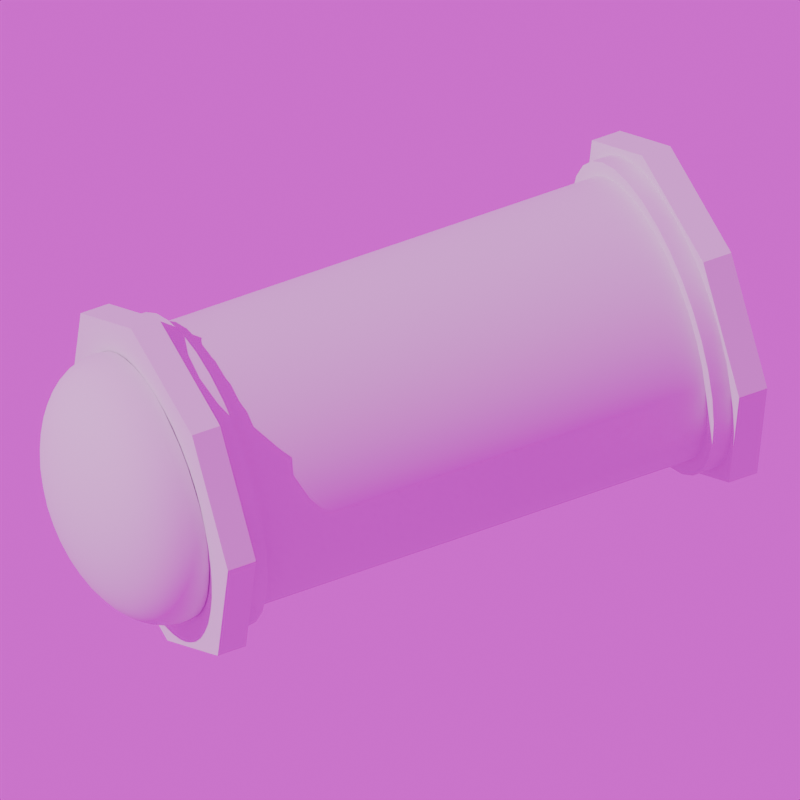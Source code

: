 # Source: presto-fuel.blend  (saved by Blender 4.4.32; exported with 4.5.12 LTS)
import bpy
from mathutils import Matrix  # noqa: F401  (used for matrix-valued properties, if any)

bpy.ops.wm.read_factory_settings(use_empty=True)
scene = bpy.context.scene
scene.name = 'Scene'

# ---- collections
col_collection = bpy.data.collections.new('Collection'); scene.collection.children.link(col_collection)
col_the_object = bpy.data.collections.new('The Object'); col_collection.children.link(col_the_object)

# ---- images (referenced by path relative to the original .blend; pixels are not part of the script)
import os
ASSET_DIR = os.environ.get("B2B_ASSET_DIR", "")  # directory of the original .blend (textures are referenced by path, not embedded)
HERE = os.path.dirname(os.path.abspath(__file__))  # packed textures are extracted next to this script under _unpacked/

def load_image(name, relpath, width, height, colorspace="sRGB"):
    """Load a texture the original file referenced (path relative to the .blend, or extracted next to this script)."""
    p = next((c for c in (os.path.join(HERE, relpath), os.path.join(ASSET_DIR, relpath)) if relpath and os.path.exists(c)), "")
    if p:
        img = bpy.data.images.load(p, check_existing=True)
        img.name = name
    else:  # same state as the original file: an image datablock whose file is absent (Cycles renders it pink)
        img = bpy.data.images.new(name, width, height)
        img.source = "FILE"
        img.filepath = "//" + (relpath or name)
    img.colorspace_settings.name = colorspace
    return img
img_rogland_clear_night_4k_exr = load_image('rogland_clear_night_4k.exr', 'rogland_clear_night_4k.exr', 1024, 1024, 'Linear Rec.709')

# ---- node groups
ng_smooth_by_angle = bpy.data.node_groups.new('Smooth by Angle', 'GeometryNodeTree')
_s = ng_smooth_by_angle.interface.new_socket(name='Mesh', in_out='OUTPUT', socket_type='NodeSocketGeometry')
_s = ng_smooth_by_angle.interface.new_socket(name='Mesh', in_out='INPUT', socket_type='NodeSocketGeometry')
_s = ng_smooth_by_angle.interface.new_socket(name='Angle', in_out='INPUT', socket_type='NodeSocketFloat')
_s.subtype = 'ANGLE'
_s.default_value = 0.5236
_s.min_value = 0.0
_s.max_value = 3.142
_s.description = 'Maximum face angle for smooth edges'
_s = ng_smooth_by_angle.interface.new_socket(name='Ignore Sharpness', in_out='INPUT', socket_type='NodeSocketBool')
_s.force_non_field = True
ng_smooth_by_angle.description = 'Set the sharpness of mesh edges based on the angle between the neighboring faces'
ng_smooth_by_angle.is_modifier = True
_N = ng_smooth_by_angle.nodes; _L = ng_smooth_by_angle.links
n0 = _N.new('GeometryNodeSetShadeSmooth'); n0.name = 'Set Shade Smooth'; n0.location = (120, -80)
n0.domain = 'EDGE'
n1 = _N.new('GeometryNodeSetShadeSmooth'); n1.name = 'Set Shade Smooth.001'; n1.location = (300, -80)
n2 = _N.new('NodeGroupOutput'); n2.name = 'Group Output'; n2.location = (480, -80)
n3 = _N.new('GeometryNodeInputMeshEdgeAngle'); n3.name = 'Edge Angle'; n3.location = (-440, -240)
n4 = _N.new('NodeGroupInput'); n4.name = 'Group Input'; n4.location = (-80, -80)
n5 = _N.new('GeometryNodeInputEdgeSmooth'); n5.name = 'Is Edge Smooth'; n5.location = (-260, -120)
n6 = _N.new('GeometryNodeInputShadeSmooth'); n6.name = 'Is Shade Smooth'; n6.location = (-440, -397)
n7 = _N.new('FunctionNodeCompare'); n7.name = 'Compare'; n7.location = (-260, -260)
n7.operation = 'LESS_EQUAL'
n7.inputs[6].default_value = (0.0, 0.0, 0.0, 0.0)
n7.inputs[7].default_value = (0.0, 0.0, 0.0, 0.0)
n8 = _N.new('FunctionNodeBooleanMath'); n8.name = 'Boolean Math.001'; n8.location = (-80, -260)
n9 = _N.new('NodeGroupInput'); n9.name = 'Group Input.001'; n9.location = (-440, -329)
n10 = _N.new('NodeGroupInput'); n10.name = 'Group Input.002'; n10.location = (-259, -189)
n11 = _N.new('FunctionNodeBooleanMath'); n11.name = 'Boolean Math'; n11.location = (-80, -149)
n11.operation = 'OR'
n12 = _N.new('FunctionNodeBooleanMath'); n12.name = 'Boolean Math.002'; n12.location = (-260, -380)
n12.operation = 'OR'
n13 = _N.new('NodeGroupInput'); n13.name = 'Group Input.003'; n13.location = (-440, -460)
_L.new(n3.outputs[0], n7.inputs[0])
_L.new(n1.outputs[0], n2.inputs[0])
_L.new(n9.outputs[1], n7.inputs[1])
_L.new(n7.outputs[0], n8.inputs[0])
_L.new(n4.outputs[0], n0.inputs[0])
_L.new(n0.outputs[0], n1.inputs[0])
_L.new(n8.outputs[0], n0.inputs[2])
_L.new(n10.outputs[2], n11.inputs[1])
_L.new(n5.outputs[0], n11.inputs[0])
_L.new(n11.outputs[0], n0.inputs[1])
_L.new(n13.outputs[2], n12.inputs[1])
_L.new(n6.outputs[0], n12.inputs[0])
_L.new(n12.outputs[0], n8.inputs[1])
n2.is_active_output = True

# ---- world
world_world = bpy.data.worlds.new('World'); scene.world = world_world
world_world.use_nodes = True; world_world.node_tree.nodes.clear()
_N = world_world.node_tree.nodes; _L = world_world.node_tree.links
n0 = _N.new('ShaderNodeOutputWorld'); n0.name = 'World Output'; n0.location = (300, 300)
n1 = _N.new('ShaderNodeBackground'); n1.name = 'Background'; n1.location = (10, 300)
n2 = _N.new('ShaderNodeTexImage'); n2.name = 'Image Texture'; n2.location = (-280, 280)
n2.image = img_rogland_clear_night_4k_exr
_L.new(n1.outputs[0], n0.inputs[0])
_L.new(n2.outputs[0], n1.inputs[0])
n0.is_active_output = True
world_world.color = (0.05088, 0.05088, 0.05088)
world_world.sun_shadow_jitter_overblur = 0.0

# ---- cameras
cam_camera = bpy.data.cameras.new('Camera')
cam_camera.type = 'ORTHO'
cam_camera.clip_end = 100.0
cam_camera.ortho_scale = 3.014

# ---- lights
light_light = bpy.data.lights.new('Light', 'SUN')
light_light.angle = 0.0
light_light.energy = 2.0
light_light.shadow_soft_size = 0.1
light_light.shadow_cascade_max_distance = 1000.0

# ---- meshes
me_cylinder = bpy.data.meshes.new('Cylinder')
me_cylinder.from_pydata([(5.38e-08, 0.2874, -1.0), (-4.851e-08, 0.2874, 0.8624), (0.05607, 0.2819, -1.0), (0.05607, 0.2819, 0.8624), (0.11, 0.2655, -1.0), (0.11, 0.2655, 0.8624), (0.1597, 0.239, -1.0), (0.1597, 0.239, 0.8624), (0.2032, 0.2032, -1.0), (0.2032, 0.2032, 0.8624), (0.239, 0.1597, -1.0), (0.239, 0.1597, 0.8624), (0.2655, 0.11, -1.0), (0.2655, 0.11, 0.8624), (0.2819, 0.05607, -1.0), (0.2819, 0.05607, 0.8624), (0.2874, -8.495e-08, -1.0), (0.2874, -8.495e-08, 0.8624), (0.2819, -0.05607, -1.0), (0.2819, -0.05607, 0.8624), (0.2655, -0.11, -1.0), (0.2655, -0.11, 0.8624), (0.239, -0.1597, -1.0), (0.239, -0.1597, 0.8624), (0.2032, -0.2032, -1.0), (0.2032, -0.2032, 0.8624), (0.1597, -0.239, -1.0), (0.1597, -0.239, 0.8624), (0.11, -0.2655, -1.0), (0.11, -0.2655, 0.8624), (0.05607, -0.2819, -1.0), (0.05607, -0.2819, 0.8624), (5.38e-08, -0.2874, -1.0), (-4.851e-08, -0.2874, 0.8624), (-0.05607, -0.2819, -1.0), (-0.05607, -0.2819, 0.8624), (-0.11, -0.2655, -1.0), (-0.11, -0.2655, 0.8624), (-0.1597, -0.239, -1.0), (-0.1597, -0.239, 0.8624), (-0.2032, -0.2032, -1.0), (-0.2032, -0.2032, 0.8624), (-0.239, -0.1597, -1.0), (-0.239, -0.1597, 0.8624), (-0.2655, -0.11, -1.0), (-0.2655, -0.11, 0.8624), (-0.2819, -0.05607, -1.0), (-0.2819, -0.05607, 0.8624), (-0.2874, -8.495e-08, -1.0), (-0.2874, -8.495e-08, 0.8624), (-0.2819, 0.05607, -1.0), (-0.2819, 0.05607, 0.8624), (-0.2655, 0.11, -1.0), (-0.2655, 0.11, 0.8624), (-0.239, 0.1597, -1.0), (-0.239, 0.1597, 0.8624), (-0.2032, 0.2032, -1.0), (-0.2032, 0.2032, 0.8624), (-0.1597, 0.239, -1.0), (-0.1597, 0.239, 0.8624), (-0.11, 0.2655, -1.0), (-0.11, 0.2655, 0.8624), (-0.05607, 0.2819, -1.0), (-0.05607, 0.2819, 0.8624), (5.679e-08, 0.2874, -1.078), (0.05607, 0.2819, -1.078), (0.05607, 0.2819, 0.9404), (-5.151e-08, 0.2874, 0.9404), (0.11, 0.2655, -1.078), (0.11, 0.2655, 0.9404), (0.1597, 0.239, -1.078), (0.1597, 0.239, 0.9404), (0.2032, 0.2032, -1.078), (0.2032, 0.2032, 0.9404), (0.239, 0.1597, -1.078), (0.239, 0.1597, 0.9404), (0.2655, 0.11, -1.078), (0.2655, 0.11, 0.9404), (0.2819, 0.05607, -1.078), (0.2819, 0.05607, 0.9404), (0.2874, -8.495e-08, -1.078), (0.2874, -8.495e-08, 0.9404), (0.2819, -0.05607, -1.078), (0.2819, -0.05607, 0.9404), (0.2655, -0.11, -1.078), (0.2655, -0.11, 0.9404), (0.239, -0.1597, -1.078), (0.239, -0.1597, 0.9404), (0.2032, -0.2032, -1.078), (0.2032, -0.2032, 0.9404), (0.1597, -0.239, -1.078), (0.1597, -0.239, 0.9404), (0.11, -0.2655, -1.078), (0.11, -0.2655, 0.9404), (0.05607, -0.2819, -1.078), (0.05607, -0.2819, 0.9404), (5.679e-08, -0.2874, -1.078), (-5.151e-08, -0.2874, 0.9404), (-0.05607, -0.2819, -1.078), (-0.05607, -0.2819, 0.9404), (-0.11, -0.2655, -1.078), (-0.11, -0.2655, 0.9404), (-0.1597, -0.239, -1.078), (-0.1597, -0.239, 0.9404), (-0.2032, -0.2032, -1.078), (-0.2032, -0.2032, 0.9404), (-0.239, -0.1597, -1.078), (-0.239, -0.1597, 0.9404), (-0.2655, -0.11, -1.078), (-0.2655, -0.11, 0.9404), (-0.2819, -0.05607, -1.078), (-0.2819, -0.05607, 0.9404), (-0.2874, -8.495e-08, -1.078), (-0.2874, -8.495e-08, 0.9404), (-0.2819, 0.05607, -1.078), (-0.2819, 0.05607, 0.9404), (-0.2655, 0.11, -1.078), (-0.2655, 0.11, 0.9404), (-0.239, 0.1597, -1.078), (-0.239, 0.1597, 0.9404), (-0.2032, 0.2032, -1.078), (-0.2032, 0.2032, 0.9404), (-0.1597, 0.239, -1.078), (-0.1597, 0.239, 0.9404), (-0.11, 0.2655, -1.078), (-0.11, 0.2655, 0.9404), (-0.05607, 0.2819, -1.078), (-0.05607, 0.2819, 0.9404), (5.609e-08, 0.3174, -1.0), (0.06192, 0.3113, -1.0), (0.06192, 0.3113, 0.8624), (-4.943e-08, 0.3174, 0.8624), (0.1215, 0.2933, -1.0), (0.1215, 0.2933, 0.8624), (0.1763, 0.2639, -1.0), (0.1763, 0.2639, 0.8624), (0.2244, 0.2244, -1.0), (0.2244, 0.2244, 0.8624), (0.2639, 0.1763, -1.0), (0.2639, 0.1763, 0.8624), (0.2933, 0.1215, -1.0), (0.2933, 0.1215, 0.8624), (0.3113, 0.06192, -1.0), (0.3113, 0.06192, 0.8624), (0.3174, -8.277e-08, -1.0), (0.3174, -8.277e-08, 0.8624), (0.3113, -0.06192, -1.0), (0.3113, -0.06192, 0.8624), (0.2933, -0.1215, -1.0), (0.2933, -0.1215, 0.8624), (0.2639, -0.1763, -1.0), (0.2639, -0.1763, 0.8624), (0.2244, -0.2244, -1.0), (0.2244, -0.2244, 0.8624), (0.1763, -0.2639, -1.0), (0.1763, -0.2639, 0.8624), (0.1215, -0.2933, -1.0), (0.1215, -0.2933, 0.8624), (0.06192, -0.3113, -1.0), (0.06192, -0.3113, 0.8624), (5.609e-08, -0.3174, -1.0), (-4.943e-08, -0.3174, 0.8624), (-0.06192, -0.3113, -1.0), (-0.06192, -0.3113, 0.8624), (-0.1215, -0.2933, -1.0), (-0.1215, -0.2933, 0.8624), (-0.1763, -0.2639, -1.0), (-0.1763, -0.2639, 0.8624), (-0.2244, -0.2244, -1.0), (-0.2244, -0.2244, 0.8624), (-0.2639, -0.1763, -1.0), (-0.2639, -0.1763, 0.8624), (-0.2933, -0.1215, -1.0), (-0.2933, -0.1215, 0.8624), (-0.3113, -0.06192, -1.0), (-0.3113, -0.06192, 0.8624), (-0.3174, -8.277e-08, -1.0), (-0.3174, -8.277e-08, 0.8624), (-0.3113, 0.06192, -1.0), (-0.3113, 0.06192, 0.8624), (-0.2933, 0.1215, -1.0), (-0.2933, 0.1215, 0.8624), (-0.2639, 0.1763, -1.0), (-0.2639, 0.1763, 0.8624), (-0.2244, 0.2244, -1.0), (-0.2244, 0.2244, 0.8624), (-0.1763, 0.2639, -1.0), (-0.1763, 0.2639, 0.8624), (-0.1215, 0.2933, -1.0), (-0.1215, 0.2933, 0.8624), (-0.06192, 0.3113, -1.0), (-0.06192, 0.3113, 0.8624), (5.908e-08, 0.3174, -1.078), (0.06192, 0.3113, -1.078), (0.06192, 0.3113, 0.9404), (-5.242e-08, 0.3174, 0.9404), (0.1215, 0.2933, -1.078), (0.1215, 0.2933, 0.9404), (0.1763, 0.2639, -1.078), (0.1763, 0.2639, 0.9404), (0.2244, 0.2244, -1.078), (0.2244, 0.2244, 0.9404), (0.2639, 0.1763, -1.078), (0.2639, 0.1763, 0.9404), (0.2933, 0.1215, -1.078), (0.2933, 0.1215, 0.9404), (0.3113, 0.06192, -1.078), (0.3113, 0.06192, 0.9404), (0.3174, -8.277e-08, -1.078), (0.3174, -8.277e-08, 0.9404), (0.3113, -0.06192, -1.078), (0.3113, -0.06192, 0.9404), (0.2933, -0.1215, -1.078), (0.2933, -0.1215, 0.9404), (0.2639, -0.1763, -1.078), (0.2639, -0.1763, 0.9404), (0.2244, -0.2244, -1.078), (0.2244, -0.2244, 0.9404), (0.1763, -0.2639, -1.078), (0.1763, -0.2639, 0.9404), (0.1215, -0.2933, -1.078), (0.1215, -0.2933, 0.9404), (0.06192, -0.3113, -1.078), (0.06192, -0.3113, 0.9404), (5.908e-08, -0.3174, -1.078), (-5.242e-08, -0.3174, 0.9404), (-0.06192, -0.3113, -1.078), (-0.06192, -0.3113, 0.9404), (-0.1215, -0.2933, -1.078), (-0.1215, -0.2933, 0.9404), (-0.1763, -0.2639, -1.078), (-0.1763, -0.2639, 0.9404), (-0.2244, -0.2244, -1.078), (-0.2244, -0.2244, 0.9404), (-0.2639, -0.1763, -1.078), (-0.2639, -0.1763, 0.9404), (-0.2933, -0.1215, -1.078), (-0.2933, -0.1215, 0.9404), (-0.3113, -0.06192, -1.078), (-0.3113, -0.06192, 0.9404), (-0.3174, -8.277e-08, -1.078), (-0.3174, -8.277e-08, 0.9404), (-0.3113, 0.06192, -1.078), (-0.3113, 0.06192, 0.9404), (-0.2933, 0.1215, -1.078), (-0.2933, 0.1215, 0.9404), (-0.2639, 0.1763, -1.078), (-0.2639, 0.1763, 0.9404), (-0.2244, 0.2244, -1.078), (-0.2244, 0.2244, 0.9404), (-0.1763, 0.2639, -1.078), (-0.1763, 0.2639, 0.9404), (-0.1215, 0.2933, -1.078), (-0.1215, 0.2933, 0.9404), (-0.06192, 0.3113, -1.078), (-0.06192, 0.3113, 0.9404)], [], [(0, 1, 3, 2), (2, 3, 5, 4), (4, 5, 7, 6), (6, 7, 9, 8), (8, 9, 11, 10), (10, 11, 13, 12), (12, 13, 15, 14), (14, 15, 17, 16), (16, 17, 19, 18), (18, 19, 21, 20), (20, 21, 23, 22), (22, 23, 25, 24), (24, 25, 27, 26), (26, 27, 29, 28), (28, 29, 31, 30), (30, 31, 33, 32), (32, 33, 35, 34), (34, 35, 37, 36), (36, 37, 39, 38), (38, 39, 41, 40), (40, 41, 43, 42), (42, 43, 45, 44), (44, 45, 47, 46), (46, 47, 49, 48), (48, 49, 51, 50), (50, 51, 53, 52), (52, 53, 55, 54), (54, 55, 57, 56), (56, 57, 59, 58), (58, 59, 61, 60), (55, 53, 181, 183), (60, 61, 63, 62), (62, 63, 1, 0), (99, 101, 229, 227), (66, 67, 127, 125, 123, 121, 119, 117, 115, 113, 111, 109, 107, 105, 103, 101, 99, 97, 95, 93, 91, 89, 87, 85, 83, 81, 79, 77, 75, 73, 71, 69), (64, 65, 68, 70, 72, 74, 76, 78, 80, 82, 84, 86, 88, 90, 92, 94, 96, 98, 100, 102, 104, 106, 108, 110, 112, 114, 116, 118, 120, 122, 124, 126), (18, 20, 148, 146), (52, 54, 182, 180), (100, 98, 226, 228), (97, 99, 227, 225), (19, 17, 145, 147), (53, 51, 179, 181), (98, 96, 224, 226), (16, 18, 146, 144), (50, 52, 180, 178), (95, 97, 225, 223), (96, 94, 222, 224), (17, 15, 143, 145), (51, 49, 177, 179), (93, 95, 223, 221), (14, 16, 144, 142), (48, 50, 178, 176), (94, 92, 220, 222), (91, 93, 221, 219), (15, 13, 141, 143), (49, 47, 175, 177), (92, 90, 218, 220), (12, 14, 142, 140), (46, 48, 176, 174), (89, 91, 219, 217), (90, 88, 216, 218), (13, 11, 139, 141), (47, 45, 173, 175), (87, 89, 217, 215), (10, 12, 140, 138), (44, 46, 174, 172), (88, 86, 214, 216), (85, 87, 215, 213), (11, 9, 137, 139), (45, 43, 171, 173), (86, 84, 212, 214), (8, 10, 138, 136), (42, 44, 172, 170), (83, 85, 213, 211), (84, 82, 210, 212), (9, 7, 135, 137), (43, 41, 169, 171), (81, 83, 211, 209), (6, 8, 136, 134), (40, 42, 170, 168), (82, 80, 208, 210), (79, 81, 209, 207), (7, 5, 133, 135), (41, 39, 167, 169), (80, 78, 206, 208), (4, 6, 134, 132), (38, 40, 168, 166), (77, 79, 207, 205), (78, 76, 204, 206), (5, 3, 130, 133), (127, 67, 195, 255), (39, 37, 165, 167), (75, 77, 205, 203), (2, 4, 132, 129), (64, 126, 254, 192), (36, 38, 166, 164), (76, 74, 202, 204), (125, 127, 255, 253), (131, 191, 255, 195), (138, 140, 204, 202), (156, 158, 222, 220), (141, 139, 203, 205), (174, 176, 240, 238), (159, 157, 221, 223), (177, 175, 239, 241), (140, 142, 206, 204), (158, 160, 224, 222), (143, 141, 205, 207), (176, 178, 242, 240), (161, 159, 223, 225), (179, 177, 241, 243), (142, 144, 208, 206), (160, 162, 226, 224), (145, 143, 207, 209), (178, 180, 244, 242), (163, 161, 225, 227), (181, 179, 243, 245), (144, 146, 210, 208), (162, 164, 228, 226), (147, 145, 209, 211), (128, 129, 193, 192), (180, 182, 246, 244), (165, 163, 227, 229), (130, 131, 195, 194), (183, 181, 245, 247), (146, 148, 212, 210), (164, 166, 230, 228), (149, 147, 211, 213), (182, 184, 248, 246), (167, 165, 229, 231), (129, 132, 196, 193), (185, 183, 247, 249), (148, 150, 214, 212), (133, 130, 194, 197), (166, 168, 232, 230), (151, 149, 213, 215), (184, 186, 250, 248), (169, 167, 231, 233), (132, 134, 198, 196), (187, 185, 249, 251), (150, 152, 216, 214), (135, 133, 197, 199), (168, 170, 234, 232), (153, 151, 215, 217), (186, 188, 252, 250), (171, 169, 233, 235), (134, 136, 200, 198), (189, 187, 251, 253), (152, 154, 218, 216), (137, 135, 199, 201), (170, 172, 236, 234), (155, 153, 217, 219), (188, 190, 254, 252), (173, 171, 235, 237), (136, 138, 202, 200), (191, 189, 253, 255), (154, 156, 220, 218), (139, 137, 201, 203), (172, 174, 238, 236), (157, 155, 219, 221), (190, 128, 192, 254), (175, 173, 237, 239), (21, 19, 147, 149), (102, 100, 228, 230), (101, 103, 231, 229), (54, 56, 184, 182), (20, 22, 150, 148), (104, 102, 230, 232), (57, 55, 183, 185), (23, 21, 149, 151), (103, 105, 233, 231), (106, 104, 232, 234), (56, 58, 186, 184), (22, 24, 152, 150), (105, 107, 235, 233), (59, 57, 185, 187), (25, 23, 151, 153), (108, 106, 234, 236), (107, 109, 237, 235), (58, 60, 188, 186), (24, 26, 154, 152), (110, 108, 236, 238), (61, 59, 187, 189), (27, 25, 153, 155), (109, 111, 239, 237), (112, 110, 238, 240), (60, 62, 190, 188), (26, 28, 156, 154), (111, 113, 241, 239), (63, 61, 189, 191), (29, 27, 155, 157), (114, 112, 240, 242), (113, 115, 243, 241), (62, 0, 128, 190), (28, 30, 158, 156), (116, 114, 242, 244), (1, 63, 191, 131), (31, 29, 157, 159), (115, 117, 245, 243), (65, 64, 192, 193), (118, 116, 244, 246), (67, 66, 194, 195), (30, 32, 160, 158), (117, 119, 247, 245), (68, 65, 193, 196), (33, 31, 159, 161), (120, 118, 246, 248), (66, 69, 197, 194), (119, 121, 249, 247), (70, 68, 196, 198), (32, 34, 162, 160), (122, 120, 248, 250), (69, 71, 199, 197), (35, 33, 161, 163), (121, 123, 251, 249), (72, 70, 198, 200), (124, 122, 250, 252), (0, 2, 129, 128), (71, 73, 201, 199), (34, 36, 164, 162), (123, 125, 253, 251), (3, 1, 131, 130), (74, 72, 200, 202), (37, 35, 163, 165), (126, 124, 252, 254), (73, 75, 203, 201)])
me_cylinder.polygons.foreach_set('use_smooth', [True] * 226)
_uv = me_cylinder.uv_layers.new(name='UVMap')
_uv.uv.foreach_set('vector', [1.0, 0.5, 1.0, 1.0, 0.9688, 1.0, 0.9688, 0.5, 0.9688, 0.5, 0.9688, 1.0, 0.9375, 1.0, 0.9375, 0.5, 0.9375, 0.5, 0.9375, 1.0, 0.9062, 1.0, 0.9062, 0.5, 0.9062, 0.5, 0.9062, 1.0, 0.875, 1.0, 0.875, 0.5, 0.875, 0.5, 0.875, 1.0, 0.8438, 1.0, 0.8438, 0.5, 0.8438, 0.5, 0.8438, 1.0, 0.8125, 1.0, 0.8125, 0.5, 0.8125, 0.5, 0.8125, 1.0, 0.7812, 1.0, 0.7812, 0.5, 0.7812, 0.5, 0.7812, 1.0, 0.75, 1.0, 0.75, 0.5, 0.75, 0.5, 0.75, 1.0, 0.7188, 1.0, 0.7188, 0.5, 0.7188, 0.5, 0.7188, 1.0, 0.6875, 1.0, 0.6875, 0.5, 0.6875, 0.5, 0.6875, 1.0, 0.6562, 1.0, 0.6562, 0.5, 0.6562, 0.5, 0.6562, 1.0, 0.625, 1.0, 0.625, 0.5, 0.625, 0.5, 0.625, 1.0, 0.5938, 1.0, 0.5938, 0.5, 0.5938, 0.5, 0.5938, 1.0, 0.5625, 1.0, 0.5625, 0.5, 0.5625, 0.5, 0.5625, 1.0, 0.5312, 1.0, 0.5312, 0.5, 0.5312, 0.5, 0.5312, 1.0, 0.5, 1.0, 0.5, 0.5, 0.5, 0.5, 0.5, 1.0, 0.4688, 1.0, 0.4688, 0.5, 0.4688, 0.5, 0.4688, 1.0, 0.4375, 1.0, 0.4375, 0.5, 0.4375, 0.5, 0.4375, 1.0, 0.4062, 1.0, 0.4062, 0.5, 0.4062, 0.5, 0.4062, 1.0, 0.375, 1.0, 0.375, 0.5, 0.375, 0.5, 0.375, 1.0, 0.3438, 1.0, 0.3438, 0.5, 0.3438, 0.5, 0.3438, 1.0, 0.3125, 1.0, 0.3125, 0.5, 0.3125, 0.5, 0.3125, 1.0, 0.2812, 1.0, 0.2812, 0.5, 0.2812, 0.5, 0.2812, 1.0, 0.25, 1.0, 0.25, 0.5, 0.25, 0.5, 0.25, 1.0, 0.2188, 1.0, 0.2188, 0.5, 0.2188, 0.5, 0.2188, 1.0, 0.1875, 1.0, 0.1875, 0.5, 0.1875, 0.5, 0.1875, 1.0, 0.1562, 1.0, 0.1562, 0.5, 0.1562, 0.5, 0.1562, 1.0, 0.125, 1.0, 0.125, 0.5, 0.125, 0.5, 0.125, 1.0, 0.09375, 1.0, 0.09375, 0.5, 0.09375, 0.5, 0.09375, 1.0, 0.0625, 1.0, 0.0625, 0.5, 0.1562, 1.0, 0.1875, 1.0, 0.1875, 1.0, 0.1562, 1.0, 0.0625, 0.5, 0.0625, 1.0, 0.03125, 1.0, 0.03125, 0.5, 0.03125, 0.5, 0.03125, 1.0, 0.0, 1.0, 0.0, 0.5, 0.2032, 0.01461, 0.1582, 0.02827, 0.1582, 0.02827, 0.2032, 0.01461, 0.2968, 0.4854, 0.25, 0.49, 0.2032, 0.4854, 0.1582, 0.4717, 0.1167, 0.4496, 0.08029, 0.4197, 0.05045, 0.3833, 0.02827, 0.3418, 0.01461, 0.2968, 0.01, 0.25, 0.01461, 0.2032, 0.02827, 0.1582, 0.05045, 0.1167, 0.08029, 0.08029, 0.1167, 0.05045, 0.1582, 0.02827, 0.2032, 0.01461, 0.25, 0.01, 0.2968, 0.01461, 0.3418, 0.02827, 0.3833, 0.05045, 0.4197, 0.08029, 0.4496, 0.1167, 0.4717, 0.1582, 0.4854, 0.2032, 0.49, 0.25, 0.4854, 0.2968, 0.4717, 0.3418, 0.4496, 0.3833, 0.4197, 0.4197, 0.3833, 0.4496, 0.3418, 0.4717, 0.75, 0.49, 0.7968, 0.4854, 0.8418, 0.4717, 0.8833, 0.4496, 0.9197, 0.4197, 0.9496, 0.3833, 0.9717, 0.3418, 0.9854, 0.2968, 0.99, 0.25, 0.9854, 0.2032, 0.9717, 0.1582, 0.9496, 0.1167, 0.9197, 0.08029, 0.8833, 0.05045, 0.8418, 0.02827, 0.7968, 0.01461, 0.75, 0.01, 0.7032, 0.01461, 0.6582, 0.02827, 0.6167, 0.05045, 0.5803, 0.08029, 0.5504, 0.1167, 0.5283, 0.1582, 0.5146, 0.2032, 0.51, 0.25, 0.5146, 0.2968, 0.5283, 0.3418, 0.5504, 0.3833, 0.5803, 0.4197, 0.6167, 0.4496, 0.6582, 0.4717, 0.7032, 0.4854, 0.7188, 0.5, 0.6875, 0.5, 0.6875, 0.5, 0.7188, 0.5, 0.1875, 0.5, 0.1562, 0.5, 0.1562, 0.5, 0.1875, 0.5, 0.6582, 0.02827, 0.7032, 0.01461, 0.7032, 0.01461, 0.6582, 0.02827, 0.25, 0.01, 0.2032, 0.01461, 0.2032, 0.01461, 0.25, 0.01, 0.7188, 1.0, 0.75, 1.0, 0.75, 1.0, 0.7188, 1.0, 0.1875, 1.0, 0.2188, 1.0, 0.2188, 1.0, 0.1875, 1.0, 0.7032, 0.01461, 0.75, 0.01, 0.75, 0.01, 0.7032, 0.01461, 0.75, 0.5, 0.7188, 0.5, 0.7188, 0.5, 0.75, 0.5, 0.2188, 0.5, 0.1875, 0.5, 0.1875, 0.5, 0.2188, 0.5, 0.2968, 0.01461, 0.25, 0.01, 0.25, 0.01, 0.2968, 0.01461, 0.75, 0.01, 0.7968, 0.01461, 0.7968, 0.01461, 0.75, 0.01, 0.75, 1.0, 0.7812, 1.0, 0.7812, 1.0, 0.75, 1.0, 0.2188, 1.0, 0.25, 1.0, 0.25, 1.0, 0.2188, 1.0, 0.3418, 0.02827, 0.2968, 0.01461, 0.2968, 0.01461, 0.3418, 0.02827, 0.7812, 0.5, 0.75, 0.5, 0.75, 0.5, 0.7812, 0.5, 0.25, 0.5, 0.2188, 0.5, 0.2188, 0.5, 0.25, 0.5, 0.7968, 0.01461, 0.8418, 0.02827, 0.8418, 0.02827, 0.7968, 0.01461, 0.3833, 0.05045, 0.3418, 0.02827, 0.3418, 0.02827, 0.3833, 0.05045, 0.7812, 1.0, 0.8125, 1.0, 0.8125, 1.0, 0.7812, 1.0, 0.25, 1.0, 0.2812, 1.0, 0.2812, 1.0, 0.25, 1.0, 0.8418, 0.02827, 0.8833, 0.05045, 0.8833, 0.05045, 0.8418, 0.02827, 0.8125, 0.5, 0.7812, 0.5, 0.7812, 0.5, 0.8125, 0.5, 0.2812, 0.5, 0.25, 0.5, 0.25, 0.5, 0.2812, 0.5, 0.4197, 0.08029, 0.3833, 0.05045, 0.3833, 0.05045, 0.4197, 0.08029, 0.8833, 0.05045, 0.9197, 0.08029, 0.9197, 0.08029, 0.8833, 0.05045, 0.8125, 1.0, 0.8438, 1.0, 0.8438, 1.0, 0.8125, 1.0, 0.2812, 1.0, 0.3125, 1.0, 0.3125, 1.0, 0.2812, 1.0, 0.4496, 0.1167, 0.4197, 0.08029, 0.4197, 0.08029, 0.4496, 0.1167, 0.8438, 0.5, 0.8125, 0.5, 0.8125, 0.5, 0.8438, 0.5, 0.3125, 0.5, 0.2812, 0.5, 0.2812, 0.5, 0.3125, 0.5, 0.9197, 0.08029, 0.9496, 0.1167, 0.9496, 0.1167, 0.9197, 0.08029, 0.4717, 0.1582, 0.4496, 0.1167, 0.4496, 0.1167, 0.4717, 0.1582, 0.8438, 1.0, 0.875, 1.0, 0.875, 1.0, 0.8438, 1.0, 0.3125, 1.0, 0.3438, 1.0, 0.3438, 1.0, 0.3125, 1.0, 0.9496, 0.1167, 0.9717, 0.1582, 0.9717, 0.1582, 0.9496, 0.1167, 0.875, 0.5, 0.8438, 0.5, 0.8438, 0.5, 0.875, 0.5, 0.3438, 0.5, 0.3125, 0.5, 0.3125, 0.5, 0.3438, 0.5, 0.4854, 0.2032, 0.4717, 0.1582, 0.4717, 0.1582, 0.4854, 0.2032, 0.9717, 0.1582, 0.9854, 0.2032, 0.9854, 0.2032, 0.9717, 0.1582, 0.875, 1.0, 0.9062, 1.0, 0.9062, 1.0, 0.875, 1.0, 0.3438, 1.0, 0.375, 1.0, 0.375, 1.0, 0.3438, 1.0, 0.49, 0.25, 0.4854, 0.2032, 0.4854, 0.2032, 0.49, 0.25, 0.9062, 0.5, 0.875, 0.5, 0.875, 0.5, 0.9062, 0.5, 0.375, 0.5, 0.3438, 0.5, 0.3438, 0.5, 0.375, 0.5, 0.9854, 0.2032, 0.99, 0.25, 0.99, 0.25, 0.9854, 0.2032, 0.4854, 0.2968, 0.49, 0.25, 0.49, 0.25, 0.4854, 0.2968, 0.9062, 1.0, 0.9375, 1.0, 0.9375, 1.0, 0.9062, 1.0, 0.375, 1.0, 0.4062, 1.0, 0.4062, 1.0, 0.375, 1.0, 0.99, 0.25, 0.9854, 0.2968, 0.9854, 0.2968, 0.99, 0.25, 0.9375, 0.5, 0.9062, 0.5, 0.9062, 0.5, 0.9375, 0.5, 0.4062, 0.5, 0.375, 0.5, 0.375, 0.5, 0.4062, 0.5, 0.4717, 0.3418, 0.4854, 0.2968, 0.4854, 0.2968, 0.4717, 0.3418, 0.9854, 0.2968, 0.9717, 0.3418, 0.9717, 0.3418, 0.9854, 0.2968, 0.9375, 1.0, 0.9688, 1.0, 0.9688, 1.0, 0.9375, 1.0, 0.2032, 0.4854, 0.25, 0.49, 0.25, 0.49, 0.2032, 0.4854, 0.4062, 1.0, 0.4375, 1.0, 0.4375, 1.0, 0.4062, 1.0, 0.4496, 0.3833, 0.4717, 0.3418, 0.4717, 0.3418, 0.4496, 0.3833, 0.9688, 0.5, 0.9375, 0.5, 0.9375, 0.5, 0.9688, 0.5, 0.75, 0.49, 0.7032, 0.4854, 0.7032, 0.4854, 0.75, 0.49, 0.4375, 0.5, 0.4062, 0.5, 0.4062, 0.5, 0.4375, 0.5, 0.9717, 0.3418, 0.9496, 0.3833, 0.9496, 0.3833, 0.9717, 0.3418, 0.1582, 0.4717, 0.2032, 0.4854, 0.2032, 0.4854, 0.1582, 0.4717, 0.0, 1.0, 0.03125, 1.0, 0.03125, 1.0, 0.0, 1.0, 0.8438, 0.5, 0.8125, 0.5, 0.8125, 0.5, 0.8438, 0.5, 0.5625, 0.5, 0.5312, 0.5, 0.5312, 0.5, 0.5625, 0.5, 0.8125, 1.0, 0.8438, 1.0, 0.8438, 1.0, 0.8125, 1.0, 0.2812, 0.5, 0.25, 0.5, 0.25, 0.5, 0.2812, 0.5, 0.5312, 1.0, 0.5625, 1.0, 0.5625, 1.0, 0.5312, 1.0, 0.25, 1.0, 0.2812, 1.0, 0.2812, 1.0, 0.25, 1.0, 0.8125, 0.5, 0.7812, 0.5, 0.7812, 0.5, 0.8125, 0.5, 0.5312, 0.5, 0.5, 0.5, 0.5, 0.5, 0.5312, 0.5, 0.7812, 1.0, 0.8125, 1.0, 0.8125, 1.0, 0.7812, 1.0, 0.25, 0.5, 0.2188, 0.5, 0.2188, 0.5, 0.25, 0.5, 0.5, 1.0, 0.5312, 1.0, 0.5312, 1.0, 0.5, 1.0, 0.2188, 1.0, 0.25, 1.0, 0.25, 1.0, 0.2188, 1.0, 0.7812, 0.5, 0.75, 0.5, 0.75, 0.5, 0.7812, 0.5, 0.5, 0.5, 0.4688, 0.5, 0.4688, 0.5, 0.5, 0.5, 0.75, 1.0, 0.7812, 1.0, 0.7812, 1.0, 0.75, 1.0, 0.2188, 0.5, 0.1875, 0.5, 0.1875, 0.5, 0.2188, 0.5, 0.4688, 1.0, 0.5, 1.0, 0.5, 1.0, 0.4688, 1.0, 0.1875, 1.0, 0.2188, 1.0, 0.2188, 1.0, 0.1875, 1.0, 0.75, 0.5, 0.7188, 0.5, 0.7188, 0.5, 0.75, 0.5, 0.4688, 0.5, 0.4375, 0.5, 0.4375, 0.5, 0.4688, 0.5, 0.7188, 1.0, 0.75, 1.0, 0.75, 1.0, 0.7188, 1.0, 1.0, 0.5, 0.9688, 0.5, 0.9688, 0.5, 1.0, 0.5, 0.1875, 0.5, 0.1562, 0.5, 0.1562, 0.5, 0.1875, 0.5, 0.4375, 1.0, 0.4688, 1.0, 0.4688, 1.0, 0.4375, 1.0, 0.9688, 1.0, 1.0, 1.0, 1.0, 1.0, 0.9688, 1.0, 0.1562, 1.0, 0.1875, 1.0, 0.1875, 1.0, 0.1562, 1.0, 0.7188, 0.5, 0.6875, 0.5, 0.6875, 0.5, 0.7188, 0.5, 0.4375, 0.5, 0.4062, 0.5, 0.4062, 0.5, 0.4375, 0.5, 0.6875, 1.0, 0.7188, 1.0, 0.7188, 1.0, 0.6875, 1.0, 0.1562, 0.5, 0.125, 0.5, 0.125, 0.5, 0.1562, 0.5, 0.4062, 1.0, 0.4375, 1.0, 0.4375, 1.0, 0.4062, 1.0, 0.9688, 0.5, 0.9375, 0.5, 0.9375, 0.5, 0.9688, 0.5, 0.125, 1.0, 0.1562, 1.0, 0.1562, 1.0, 0.125, 1.0, 0.6875, 0.5, 0.6562, 0.5, 0.6562, 0.5, 0.6875, 0.5, 0.9375, 1.0, 0.9688, 1.0, 0.9688, 1.0, 0.9375, 1.0, 0.4062, 0.5, 0.375, 0.5, 0.375, 0.5, 0.4062, 0.5, 0.6562, 1.0, 0.6875, 1.0, 0.6875, 1.0, 0.6562, 1.0, 0.125, 0.5, 0.09375, 0.5, 0.09375, 0.5, 0.125, 0.5, 0.375, 1.0, 0.4062, 1.0, 0.4062, 1.0, 0.375, 1.0, 0.9375, 0.5, 0.9062, 0.5, 0.9062, 0.5, 0.9375, 0.5, 0.09375, 1.0, 0.125, 1.0, 0.125, 1.0, 0.09375, 1.0, 0.6562, 0.5, 0.625, 0.5, 0.625, 0.5, 0.6562, 0.5, 0.9062, 1.0, 0.9375, 1.0, 0.9375, 1.0, 0.9062, 1.0, 0.375, 0.5, 0.3438, 0.5, 0.3438, 0.5, 0.375, 0.5, 0.625, 1.0, 0.6562, 1.0, 0.6562, 1.0, 0.625, 1.0, 0.09375, 0.5, 0.0625, 0.5, 0.0625, 0.5, 0.09375, 0.5, 0.3438, 1.0, 0.375, 1.0, 0.375, 1.0, 0.3438, 1.0, 0.9062, 0.5, 0.875, 0.5, 0.875, 0.5, 0.9062, 0.5, 0.0625, 1.0, 0.09375, 1.0, 0.09375, 1.0, 0.0625, 1.0, 0.625, 0.5, 0.5938, 0.5, 0.5938, 0.5, 0.625, 0.5, 0.875, 1.0, 0.9062, 1.0, 0.9062, 1.0, 0.875, 1.0, 0.3438, 0.5, 0.3125, 0.5, 0.3125, 0.5, 0.3438, 0.5, 0.5938, 1.0, 0.625, 1.0, 0.625, 1.0, 0.5938, 1.0, 0.0625, 0.5, 0.03125, 0.5, 0.03125, 0.5, 0.0625, 0.5, 0.3125, 1.0, 0.3438, 1.0, 0.3438, 1.0, 0.3125, 1.0, 0.875, 0.5, 0.8438, 0.5, 0.8438, 0.5, 0.875, 0.5, 0.03125, 1.0, 0.0625, 1.0, 0.0625, 1.0, 0.03125, 1.0, 0.5938, 0.5, 0.5625, 0.5, 0.5625, 0.5, 0.5938, 0.5, 0.8438, 1.0, 0.875, 1.0, 0.875, 1.0, 0.8438, 1.0, 0.3125, 0.5, 0.2812, 0.5, 0.2812, 0.5, 0.3125, 0.5, 0.5625, 1.0, 0.5938, 1.0, 0.5938, 1.0, 0.5625, 1.0, 0.03125, 0.5, 0.0, 0.5, 0.0, 0.5, 0.03125, 0.5, 0.2812, 1.0, 0.3125, 1.0, 0.3125, 1.0, 0.2812, 1.0, 0.6875, 1.0, 0.7188, 1.0, 0.7188, 1.0, 0.6875, 1.0, 0.6167, 0.05045, 0.6582, 0.02827, 0.6582, 0.02827, 0.6167, 0.05045, 0.1582, 0.02827, 0.1167, 0.05045, 0.1167, 0.05045, 0.1582, 0.02827, 0.1562, 0.5, 0.125, 0.5, 0.125, 0.5, 0.1562, 0.5, 0.6875, 0.5, 0.6562, 0.5, 0.6562, 0.5, 0.6875, 0.5, 0.5803, 0.08029, 0.6167, 0.05045, 0.6167, 0.05045, 0.5803, 0.08029, 0.125, 1.0, 0.1562, 1.0, 0.1562, 1.0, 0.125, 1.0, 0.6562, 1.0, 0.6875, 1.0, 0.6875, 1.0, 0.6562, 1.0, 0.1167, 0.05045, 0.08029, 0.08029, 0.08029, 0.08029, 0.1167, 0.05045, 0.5504, 0.1167, 0.5803, 0.08029, 0.5803, 0.08029, 0.5504, 0.1167, 0.125, 0.5, 0.09375, 0.5, 0.09375, 0.5, 0.125, 0.5, 0.6562, 0.5, 0.625, 0.5, 0.625, 0.5, 0.6562, 0.5, 0.08029, 0.08029, 0.05045, 0.1167, 0.05045, 0.1167, 0.08029, 0.08029, 0.09375, 1.0, 0.125, 1.0, 0.125, 1.0, 0.09375, 1.0, 0.625, 1.0, 0.6562, 1.0, 0.6562, 1.0, 0.625, 1.0, 0.5283, 0.1582, 0.5504, 0.1167, 0.5504, 0.1167, 0.5283, 0.1582, 0.05045, 0.1167, 0.02827, 0.1582, 0.02827, 0.1582, 0.05045, 0.1167, 0.09375, 0.5, 0.0625, 0.5, 0.0625, 0.5, 0.09375, 0.5, 0.625, 0.5, 0.5938, 0.5, 0.5938, 0.5, 0.625, 0.5, 0.5146, 0.2032, 0.5283, 0.1582, 0.5283, 0.1582, 0.5146, 0.2032, 0.0625, 1.0, 0.09375, 1.0, 0.09375, 1.0, 0.0625, 1.0, 0.5938, 1.0, 0.625, 1.0, 0.625, 1.0, 0.5938, 1.0, 0.02827, 0.1582, 0.01461, 0.2032, 0.01461, 0.2032, 0.02827, 0.1582, 0.51, 0.25, 0.5146, 0.2032, 0.5146, 0.2032, 0.51, 0.25, 0.0625, 0.5, 0.03125, 0.5, 0.03125, 0.5, 0.0625, 0.5, 0.5938, 0.5, 0.5625, 0.5, 0.5625, 0.5, 0.5938, 0.5, 0.01461, 0.2032, 0.01, 0.25, 0.01, 0.25, 0.01461, 0.2032, 0.03125, 1.0, 0.0625, 1.0, 0.0625, 1.0, 0.03125, 1.0, 0.5625, 1.0, 0.5938, 1.0, 0.5938, 1.0, 0.5625, 1.0, 0.5146, 0.2968, 0.51, 0.25, 0.51, 0.25, 0.5146, 0.2968, 0.01, 0.25, 0.01461, 0.2968, 0.01461, 0.2968, 0.01, 0.25, 0.03125, 0.5, 0.0, 0.5, 0.0, 0.5, 0.03125, 0.5, 0.5625, 0.5, 0.5312, 0.5, 0.5312, 0.5, 0.5625, 0.5, 0.5283, 0.3418, 0.5146, 0.2968, 0.5146, 0.2968, 0.5283, 0.3418, 0.0, 1.0, 0.03125, 1.0, 0.03125, 1.0, 0.0, 1.0, 0.5312, 1.0, 0.5625, 1.0, 0.5625, 1.0, 0.5312, 1.0, 0.01461, 0.2968, 0.02827, 0.3418, 0.02827, 0.3418, 0.01461, 0.2968, 0.7968, 0.4854, 0.75, 0.49, 0.75, 0.49, 0.7968, 0.4854, 0.5504, 0.3833, 0.5283, 0.3418, 0.5283, 0.3418, 0.5504, 0.3833, 0.25, 0.49, 0.2968, 0.4854, 0.2968, 0.4854, 0.25, 0.49, 0.5312, 0.5, 0.5, 0.5, 0.5, 0.5, 0.5312, 0.5, 0.02827, 0.3418, 0.05045, 0.3833, 0.05045, 0.3833, 0.02827, 0.3418, 0.8418, 0.4717, 0.7968, 0.4854, 0.7968, 0.4854, 0.8418, 0.4717, 0.5, 1.0, 0.5312, 1.0, 0.5312, 1.0, 0.5, 1.0, 0.5803, 0.4197, 0.5504, 0.3833, 0.5504, 0.3833, 0.5803, 0.4197, 0.2968, 0.4854, 0.3418, 0.4717, 0.3418, 0.4717, 0.2968, 0.4854, 0.05045, 0.3833, 0.08029, 0.4197, 0.08029, 0.4197, 0.05045, 0.3833, 0.8833, 0.4496, 0.8418, 0.4717, 0.8418, 0.4717, 0.8833, 0.4496, 0.5, 0.5, 0.4688, 0.5, 0.4688, 0.5, 0.5, 0.5, 0.6167, 0.4496, 0.5803, 0.4197, 0.5803, 0.4197, 0.6167, 0.4496, 0.3418, 0.4717, 0.3833, 0.4496, 0.3833, 0.4496, 0.3418, 0.4717, 0.4688, 1.0, 0.5, 1.0, 0.5, 1.0, 0.4688, 1.0, 0.08029, 0.4197, 0.1167, 0.4496, 0.1167, 0.4496, 0.08029, 0.4197, 0.9197, 0.4197, 0.8833, 0.4496, 0.8833, 0.4496, 0.9197, 0.4197, 0.6582, 0.4717, 0.6167, 0.4496, 0.6167, 0.4496, 0.6582, 0.4717, 1.0, 0.5, 0.9688, 0.5, 0.9688, 0.5, 1.0, 0.5, 0.3833, 0.4496, 0.4197, 0.4197, 0.4197, 0.4197, 0.3833, 0.4496, 0.4688, 0.5, 0.4375, 0.5, 0.4375, 0.5, 0.4688, 0.5, 0.1167, 0.4496, 0.1582, 0.4717, 0.1582, 0.4717, 0.1167, 0.4496, 0.9688, 1.0, 1.0, 1.0, 1.0, 1.0, 0.9688, 1.0, 0.9496, 0.3833, 0.9197, 0.4197, 0.9197, 0.4197, 0.9496, 0.3833, 0.4375, 1.0, 0.4688, 1.0, 0.4688, 1.0, 0.4375, 1.0, 0.7032, 0.4854, 0.6582, 0.4717, 0.6582, 0.4717, 0.7032, 0.4854, 0.4197, 0.4197, 0.4496, 0.3833, 0.4496, 0.3833, 0.4197, 0.4197])
me_cylinder.update()
me_icosphere_002 = bpy.data.meshes.new('Icosphere.002')
me_icosphere_002.from_pydata([(0.08292, -0.2552, 0.1342), (-0.2171, -0.1577, 0.1342), (-0.2171, 0.1577, 0.1342), (0.08292, 0.2552, 0.1342), (0.2683, 0.0, 0.1342), (0.0, 0.0, 0.3), (0.2794, -0.02103, 0.1073), (0.287, -0.04429, 0.07534), (0.2894, -0.06871, 0.03897), (0.2853, -0.0927, -8.759e-09), (0.2745, -0.1145, -0.03897), (0.2745, 0.1145, -0.03897), (0.2853, 0.0927, 8.759e-09), (0.2894, 0.06871, 0.03897), (0.287, 0.04429, 0.07534), (0.2794, 0.02103, 0.1073), (0.06633, -0.2722, 0.1073), (0.04656, -0.2866, 0.07535), (0.02408, -0.2965, 0.03897), (0.0, -0.3, -8.759e-09), (-0.02408, -0.2965, -0.03897), (0.1938, -0.2257, -0.03897), (0.1763, -0.2427, 8.759e-09), (0.1548, -0.254, 0.03897), (0.1308, -0.2593, 0.07535), (0.1063, -0.2592, 0.1073), (-0.2384, -0.1472, 0.1073), (-0.2582, -0.1329, 0.07535), (-0.2745, -0.1145, 0.03897), (-0.2853, -0.0927, -8.759e-09), (-0.2894, -0.06871, -0.03897), (-0.1548, -0.254, -0.03897), (-0.1763, -0.2427, 8.759e-09), (-0.1938, -0.2257, 0.03897), (-0.2061, -0.2045, 0.07535), (-0.2136, -0.1812, 0.1073), (-0.2136, 0.1812, 0.1073), (-0.2061, 0.2045, 0.07535), (-0.1938, 0.2257, 0.03897), (-0.1763, 0.2427, -8.759e-09), (-0.1548, 0.254, -0.03897), (-0.2894, 0.06871, -0.03897), (-0.2853, 0.0927, 8.759e-09), (-0.2745, 0.1145, 0.03897), (-0.2582, 0.1329, 0.07535), (-0.2384, 0.1472, 0.1073), (0.1063, 0.2592, 0.1073), (0.1308, 0.2593, 0.07535), (0.1548, 0.254, 0.03897), (0.1763, 0.2427, -8.759e-09), (0.1938, 0.2257, -0.03897), (-0.02408, 0.2965, -0.03897), (0.0, 0.3, 8.759e-09), (0.02408, 0.2965, 0.03897), (0.04656, 0.2866, 0.07535), (0.06633, 0.2722, 0.1073), (0.2615, -0.03402, 0.1431), (0.2493, -0.07166, 0.1507), (0.231, -0.1112, 0.1559), (0.2065, -0.15, 0.1577), (0.1771, -0.1853, 0.1559), (0.1452, -0.215, 0.1507), (0.1132, -0.2382, 0.1431), (0.04844, -0.2592, 0.1431), (0.008892, -0.2593, 0.1507), (-0.03437, -0.254, 0.1559), (-0.07886, -0.2427, 0.1577), (-0.1215, -0.2257, 0.1559), (-0.1596, -0.2045, 0.1507), (-0.1915, -0.1812, 0.1431), (-0.2315, -0.1262, 0.1431), (-0.2438, -0.08857, 0.1507), (-0.2522, -0.04581, 0.1559), (-0.2552, 4.379e-09, 0.1577), (-0.2522, 0.04581, 0.1559), (-0.2438, 0.08857, 0.1507), (-0.2315, 0.1262, 0.1431), (-0.1915, 0.1812, 0.1431), (-0.1596, 0.2045, 0.1507), (-0.1215, 0.2257, 0.1559), (-0.07886, 0.2427, 0.1577), (-0.03437, 0.254, 0.1559), (0.008892, 0.2593, 0.1507), (0.04844, 0.2592, 0.1431), (0.1132, 0.2382, 0.1431), (0.1452, 0.215, 0.1507), (0.1771, 0.1853, 0.1559), (0.2065, 0.15, 0.1577), (0.231, 0.1112, 0.1559), (0.2493, 0.07166, 0.1507), (0.2615, 0.03402, 0.1431), (0.01105, -0.03402, 0.2979), (0.02328, -0.07166, 0.2904), (0.03612, -0.1112, 0.2763), (0.04874, -0.15, 0.2552), (0.06021, -0.1853, 0.2281), (0.06985, -0.215, 0.1973), (0.07738, -0.2382, 0.1652), (0.2504, 0.0, 0.1652), (0.226, 0.0, 0.1973), (0.1948, 0.0, 0.2281), (0.1577, 0.0, 0.2552), (0.1169, 0.0, 0.2763), (0.07534, 0.0, 0.2904), (0.03577, 0.0, 0.2979), (-0.02894, -0.02103, 0.2979), (-0.06095, -0.04429, 0.2904), (-0.09458, -0.06871, 0.2763), (-0.1276, -0.0927, 0.2552), (-0.1576, -0.1145, 0.2281), (-0.1829, -0.1329, 0.1973), (-0.2026, -0.1472, 0.1652), (-0.02894, 0.02103, 0.2979), (-0.06095, 0.04429, 0.2904), (-0.09458, 0.06871, 0.2763), (-0.1276, 0.0927, 0.2552), (-0.1576, 0.1145, 0.2281), (-0.1829, 0.1329, 0.1973), (-0.2026, 0.1472, 0.1652), (0.01105, 0.03402, 0.2979), (0.02328, 0.07166, 0.2904), (0.03612, 0.1112, 0.2763), (0.04874, 0.15, 0.2552), (0.06021, 0.1853, 0.2281), (0.06985, 0.215, 0.1973), (0.07738, 0.2382, 0.1652), (0.04986, 0.03622, 0.2936), (0.09215, 0.03796, 0.283), (0.06457, 0.07591, 0.283), (0.1354, 0.03892, 0.2649), (0.1085, 0.07886, 0.2683), (0.07886, 0.1168, 0.2649), (0.1763, 0.03892, 0.2396), (0.152, 0.07992, 0.246), (0.123, 0.1199, 0.246), (0.0915, 0.1557, 0.2396), (0.2119, 0.03796, 0.209), (0.1915, 0.07886, 0.2171), (0.165, 0.1199, 0.22), (0.1342, 0.1577, 0.2171), (0.1016, 0.1898, 0.209), (0.2403, 0.03623, 0.1759), (0.2242, 0.07591, 0.1843), (0.2016, 0.1168, 0.189), (0.1733, 0.1557, 0.189), (0.1415, 0.1898, 0.1843), (0.1087, 0.2174, 0.1759), (-0.01904, 0.05861, 0.2936), (-0.007622, 0.09937, 0.283), (-0.05224, 0.08487, 0.283), (0.004829, 0.1408, 0.2649), (-0.04146, 0.1276, 0.2683), (-0.08667, 0.1111, 0.2649), (0.01747, 0.1797, 0.2396), (-0.02903, 0.1693, 0.246), (-0.07601, 0.154, 0.246), (-0.1198, 0.1351, 0.2396), (0.02937, 0.2132, 0.209), (-0.01584, 0.2065, 0.2171), (-0.06303, 0.194, 0.22), (-0.1085, 0.1763, 0.2171), (-0.1491, 0.1552, 0.209), (0.03981, 0.2397, 0.1759), (-0.002913, 0.2367, 0.1843), (-0.04874, 0.2278, 0.189), (-0.09449, 0.213, 0.189), (-0.1368, 0.1932, 0.1843), (-0.1731, 0.1706, 0.1759), (-0.06163, 0.0, 0.2936), (-0.09686, 0.02346, 0.283), (-0.09686, -0.02346, 0.283), (-0.1324, 0.04811, 0.2649), (-0.1342, 0.0, 0.2683), (-0.1324, -0.04811, 0.2649), (-0.1655, 0.07216, 0.2396), (-0.17, 0.0247, 0.246), (-0.17, -0.0247, 0.246), (-0.1655, -0.07216, 0.2396), (-0.1937, 0.09383, 0.209), (-0.2012, 0.04874, 0.2171), (-0.204, 0.0, 0.22), (-0.2012, -0.04874, 0.2171), (-0.1937, -0.09383, 0.209), (-0.2157, 0.1119, 0.1759), (-0.226, 0.07037, 0.1843), (-0.2317, 0.02405, 0.189), (-0.2317, -0.02405, 0.189), (-0.226, -0.07037, 0.1843), (-0.2157, -0.1119, 0.1759), (-0.01904, -0.05861, 0.2936), (-0.05224, -0.08487, 0.283), (-0.007622, -0.09937, 0.283), (-0.08667, -0.1111, 0.2649), (-0.04146, -0.1276, 0.2683), (0.004829, -0.1408, 0.2649), (-0.1198, -0.1351, 0.2396), (-0.07601, -0.154, 0.246), (-0.02903, -0.1693, 0.246), (0.01747, -0.1797, 0.2396), (-0.1491, -0.1552, 0.209), (-0.1085, -0.1763, 0.2171), (-0.06303, -0.194, 0.22), (-0.01584, -0.2065, 0.2171), (0.02937, -0.2132, 0.209), (-0.1731, -0.1706, 0.1759), (-0.1368, -0.1932, 0.1843), (-0.09449, -0.213, 0.189), (-0.04874, -0.2278, 0.189), (-0.002913, -0.2367, 0.1843), (0.03981, -0.2397, 0.1759), (0.04986, -0.03622, 0.2936), (0.06457, -0.07591, 0.283), (0.09215, -0.03796, 0.283), (0.07886, -0.1168, 0.2649), (0.1085, -0.07886, 0.2683), (0.1354, -0.03892, 0.2649), (0.0915, -0.1557, 0.2396), (0.123, -0.1199, 0.246), (0.152, -0.07992, 0.246), (0.1763, -0.03892, 0.2396), (0.1016, -0.1898, 0.209), (0.1342, -0.1577, 0.2171), (0.165, -0.1199, 0.22), (0.1915, -0.07886, 0.2171), (0.2119, -0.03796, 0.209), (0.1087, -0.2174, 0.1759), (0.1415, -0.1898, 0.1843), (0.1733, -0.1557, 0.189), (0.2016, -0.1168, 0.189), (0.2242, -0.07591, 0.1843), (0.2403, -0.03623, 0.1759), (0.2711, 0.05861, 0.1143), (0.2765, 0.08487, 0.07982), (0.2565, 0.09937, 0.1197), (0.2757, 0.1111, 0.04092), (0.2585, 0.1276, 0.08292), (0.2347, 0.1408, 0.1228), (0.2678, 0.1351, -3.912e-09), (0.254, 0.154, 0.04202), (0.233, 0.1693, 0.08404), (0.2065, 0.1797, 0.1228), (0.2536, 0.1552, -0.03991), (0.2427, 0.1763, 8.2e-09), (0.225, 0.194, 0.04202), (0.2012, 0.2065, 0.08292), (0.1738, 0.2132, 0.1197), (0.226, 0.1932, -0.03991), (0.2113, 0.213, 2.557e-08), (0.1908, 0.2278, 0.04092), (0.1661, 0.2367, 0.07982), (0.1395, 0.2397, 0.1143), (0.02804, 0.276, 0.1143), (0.00471, 0.2891, 0.07982), (-0.01524, 0.2746, 0.1197), (-0.02046, 0.2965, 0.04092), (-0.04146, 0.2853, 0.08292), (-0.06138, 0.2668, 0.1228), (-0.04575, 0.2965, -9.389e-08), (-0.06799, 0.2892, 0.04202), (-0.08899, 0.2739, 0.08404), (-0.1071, 0.2519, 0.1228), (-0.06928, 0.2891, -0.03991), (-0.0927, 0.2853, -1.394e-07), (-0.115, 0.2739, 0.04202), (-0.1342, 0.2552, 0.08292), (-0.1491, 0.2312, 0.1197), (-0.1139, 0.2747, -0.03991), (-0.1373, 0.2668, -1.108e-07), (-0.1577, 0.2519, 0.04092), (-0.1738, 0.2312, 0.07982), (-0.1849, 0.2068, 0.1143), (-0.2538, 0.1119, 0.1143), (-0.2735, 0.09383, 0.07982), (-0.2659, 0.07037, 0.1197), (-0.2883, 0.07216, 0.04092), (-0.2842, 0.04874, 0.08292), (-0.2727, 0.02405, 0.1228), (-0.2961, 0.04811, 3.521e-08), (-0.296, 0.0247, 0.04202), (-0.288, -2.209e-08, 0.08404), (-0.2727, -0.02405, 0.1228), (-0.2964, 0.02346, -0.03991), (-0.3, -1.066e-07, 1.927e-07), (-0.296, -0.0247, 0.04202), (-0.2842, -0.04874, 0.08292), (-0.2659, -0.07037, 0.1197), (-0.2964, -0.02346, -0.03991), (-0.2961, -0.04811, 4.389e-07), (-0.2883, -0.07216, 0.04092), (-0.2735, -0.09383, 0.07982), (-0.2538, -0.1119, 0.1143), (-0.1849, -0.2068, 0.1143), (-0.1738, -0.2312, 0.07982), (-0.1491, -0.2312, 0.1197), (-0.1577, -0.2519, 0.04092), (-0.1342, -0.2552, 0.08292), (-0.1071, -0.2519, 0.1228), (-0.1373, -0.2668, -1.76e-07), (-0.115, -0.2739, 0.04202), (-0.08899, -0.2739, 0.08404), (-0.06138, -0.2668, 0.1228), (-0.1139, -0.2747, -0.03991), (-0.09271, -0.2853, -2.378e-07), (-0.06799, -0.2892, 0.04202), (-0.04146, -0.2853, 0.08292), (-0.01525, -0.2746, 0.1197), (-0.06928, -0.2891, -0.03991), (-0.04575, -0.2965, -1.534e-07), (-0.02046, -0.2965, 0.04092), (0.00471, -0.2891, 0.07982), (0.02804, -0.276, 0.1143), (0.1395, -0.2397, 0.1143), (0.1661, -0.2367, 0.07982), (0.1738, -0.2132, 0.1197), (0.1908, -0.2278, 0.04092), (0.2012, -0.2065, 0.08292), (0.2065, -0.1797, 0.1228), (0.2113, -0.213, -3.247e-07), (0.225, -0.194, 0.04202), (0.233, -0.1693, 0.08403), (0.2347, -0.1408, 0.1228), (0.226, -0.1932, -0.03991), (0.2427, -0.1763, -5.658e-07), (0.254, -0.154, 0.04202), (0.2585, -0.1276, 0.08292), (0.2565, -0.09937, 0.1197), (0.2536, -0.1552, -0.03991), (0.2678, -0.1351, -6.776e-07), (0.2757, -0.1111, 0.04092), (0.2765, -0.08487, 0.07982), (0.2711, -0.05861, 0.1143), (0.08967, 0.276, 0.07618), (0.1139, 0.2747, 0.03991), (0.06928, 0.2891, 0.03991), (0.1373, 0.2668, -4.545e-09), (0.09271, 0.2853, -1.307e-14), (0.04575, 0.2965, 4.545e-09), (0.1577, 0.2519, -0.04092), (0.115, 0.2739, -0.04202), (0.06799, 0.2892, -0.04202), (0.02046, 0.2965, -0.04092), (-0.2348, 0.1706, 0.07618), (-0.226, 0.1932, 0.03991), (-0.2536, 0.1552, 0.03991), (-0.2113, 0.213, -4.545e-09), (-0.2427, 0.1763, -3.876e-14), (-0.2678, 0.1351, 4.545e-09), (-0.1908, 0.2278, -0.04092), (-0.225, 0.194, -0.04202), (-0.254, 0.154, -0.04202), (-0.2757, 0.1111, -0.04092), (-0.2348, -0.1706, 0.07618), (-0.2536, -0.1552, 0.03991), (-0.226, -0.1932, 0.03991), (-0.2678, -0.1351, -4.545e-09), (-0.2427, -0.1763, 3.876e-14), (-0.2113, -0.213, 4.545e-09), (-0.2757, -0.1111, -0.04092), (-0.254, -0.154, -0.04202), (-0.225, -0.194, -0.04202), (-0.1908, -0.2278, -0.04092), (0.08967, -0.276, 0.07618), (0.06928, -0.2891, 0.03991), (0.1139, -0.2747, 0.03991), (0.04575, -0.2965, -4.545e-09), (0.09271, -0.2853, 1.401e-14), (0.1373, -0.2668, 4.545e-09), (0.02046, -0.2965, -0.04092), (0.06799, -0.2892, -0.04202), (0.115, -0.2739, -0.04202), (0.1577, -0.2519, -0.04092), (0.2902, -3.767e-09, 0.07618), (0.2964, -0.02346, 0.03991), (0.2964, 0.02346, 0.03991), (0.2961, -0.04811, -4.545e-09), (0.3, 3.917e-09, 0.0), (0.2961, 0.04811, 4.545e-09), (0.2883, -0.07216, -0.04092), (0.296, -0.0247, -0.04202), (0.296, 0.0247, -0.04202), (0.2883, 0.07216, -0.04092)], [], [(0, 62, 97), (1, 69, 111), (2, 76, 118), (3, 83, 125), (4, 90, 98), (104, 119, 5), (103, 126, 104), (102, 127, 103), (101, 129, 102), (100, 132, 101), (99, 136, 100), (98, 141, 99), (104, 126, 119), (126, 120, 119), (103, 127, 126), (127, 128, 126), (126, 128, 120), (128, 121, 120), (102, 129, 127), (129, 130, 127), (127, 130, 128), (130, 131, 128), (128, 131, 121), (131, 122, 121), (101, 132, 129), (132, 133, 129), (129, 133, 130), (133, 134, 130), (130, 134, 131), (134, 135, 131), (131, 135, 122), (135, 123, 122), (100, 136, 132), (136, 137, 132), (132, 137, 133), (137, 138, 133), (133, 138, 134), (138, 139, 134), (134, 139, 135), (139, 140, 135), (135, 140, 123), (140, 124, 123), (99, 141, 136), (141, 142, 136), (136, 142, 137), (142, 143, 137), (137, 143, 138), (143, 144, 138), (138, 144, 139), (144, 145, 139), (139, 145, 140), (145, 146, 140), (140, 146, 124), (146, 125, 124), (98, 90, 141), (90, 89, 141), (141, 89, 142), (89, 88, 142), (142, 88, 143), (88, 87, 143), (143, 87, 144), (87, 86, 144), (144, 86, 145), (86, 85, 145), (145, 85, 146), (85, 84, 146), (146, 84, 125), (84, 3, 125), (119, 112, 5), (120, 147, 119), (121, 148, 120), (122, 150, 121), (123, 153, 122), (124, 157, 123), (125, 162, 124), (119, 147, 112), (147, 113, 112), (120, 148, 147), (148, 149, 147), (147, 149, 113), (149, 114, 113), (121, 150, 148), (150, 151, 148), (148, 151, 149), (151, 152, 149), (149, 152, 114), (152, 115, 114), (122, 153, 150), (153, 154, 150), (150, 154, 151), (154, 155, 151), (151, 155, 152), (155, 156, 152), (152, 156, 115), (156, 116, 115), (123, 157, 153), (157, 158, 153), (153, 158, 154), (158, 159, 154), (154, 159, 155), (159, 160, 155), (155, 160, 156), (160, 161, 156), (156, 161, 116), (161, 117, 116), (124, 162, 157), (162, 163, 157), (157, 163, 158), (163, 164, 158), (158, 164, 159), (164, 165, 159), (159, 165, 160), (165, 166, 160), (160, 166, 161), (166, 167, 161), (161, 167, 117), (167, 118, 117), (125, 83, 162), (83, 82, 162), (162, 82, 163), (82, 81, 163), (163, 81, 164), (81, 80, 164), (164, 80, 165), (80, 79, 165), (165, 79, 166), (79, 78, 166), (166, 78, 167), (78, 77, 167), (167, 77, 118), (77, 2, 118), (112, 105, 5), (113, 168, 112), (114, 169, 113), (115, 171, 114), (116, 174, 115), (117, 178, 116), (118, 183, 117), (112, 168, 105), (168, 106, 105), (113, 169, 168), (169, 170, 168), (168, 170, 106), (170, 107, 106), (114, 171, 169), (171, 172, 169), (169, 172, 170), (172, 173, 170), (170, 173, 107), (173, 108, 107), (115, 174, 171), (174, 175, 171), (171, 175, 172), (175, 176, 172), (172, 176, 173), (176, 177, 173), (173, 177, 108), (177, 109, 108), (116, 178, 174), (178, 179, 174), (174, 179, 175), (179, 180, 175), (175, 180, 176), (180, 181, 176), (176, 181, 177), (181, 182, 177), (177, 182, 109), (182, 110, 109), (117, 183, 178), (183, 184, 178), (178, 184, 179), (184, 185, 179), (179, 185, 180), (185, 186, 180), (180, 186, 181), (186, 187, 181), (181, 187, 182), (187, 188, 182), (182, 188, 110), (188, 111, 110), (118, 76, 183), (76, 75, 183), (183, 75, 184), (75, 74, 184), (184, 74, 185), (74, 73, 185), (185, 73, 186), (73, 72, 186), (186, 72, 187), (72, 71, 187), (187, 71, 188), (71, 70, 188), (188, 70, 111), (70, 1, 111), (105, 91, 5), (106, 189, 105), (107, 190, 106), (108, 192, 107), (109, 195, 108), (110, 199, 109), (111, 204, 110), (105, 189, 91), (189, 92, 91), (106, 190, 189), (190, 191, 189), (189, 191, 92), (191, 93, 92), (107, 192, 190), (192, 193, 190), (190, 193, 191), (193, 194, 191), (191, 194, 93), (194, 94, 93), (108, 195, 192), (195, 196, 192), (192, 196, 193), (196, 197, 193), (193, 197, 194), (197, 198, 194), (194, 198, 94), (198, 95, 94), (109, 199, 195), (199, 200, 195), (195, 200, 196), (200, 201, 196), (196, 201, 197), (201, 202, 197), (197, 202, 198), (202, 203, 198), (198, 203, 95), (203, 96, 95), (110, 204, 199), (204, 205, 199), (199, 205, 200), (205, 206, 200), (200, 206, 201), (206, 207, 201), (201, 207, 202), (207, 208, 202), (202, 208, 203), (208, 209, 203), (203, 209, 96), (209, 97, 96), (111, 69, 204), (69, 68, 204), (204, 68, 205), (68, 67, 205), (205, 67, 206), (67, 66, 206), (206, 66, 207), (66, 65, 207), (207, 65, 208), (65, 64, 208), (208, 64, 209), (64, 63, 209), (209, 63, 97), (63, 0, 97), (91, 104, 5), (92, 210, 91), (93, 211, 92), (94, 213, 93), (95, 216, 94), (96, 220, 95), (97, 225, 96), (91, 210, 104), (210, 103, 104), (92, 211, 210), (211, 212, 210), (210, 212, 103), (212, 102, 103), (93, 213, 211), (213, 214, 211), (211, 214, 212), (214, 215, 212), (212, 215, 102), (215, 101, 102), (94, 216, 213), (216, 217, 213), (213, 217, 214), (217, 218, 214), (214, 218, 215), (218, 219, 215), (215, 219, 101), (219, 100, 101), (95, 220, 216), (220, 221, 216), (216, 221, 217), (221, 222, 217), (217, 222, 218), (222, 223, 218), (218, 223, 219), (223, 224, 219), (219, 224, 100), (224, 99, 100), (96, 225, 220), (225, 226, 220), (220, 226, 221), (226, 227, 221), (221, 227, 222), (227, 228, 222), (222, 228, 223), (228, 229, 223), (223, 229, 224), (229, 230, 224), (224, 230, 99), (230, 98, 99), (97, 62, 225), (62, 61, 225), (225, 61, 226), (61, 60, 226), (226, 60, 227), (60, 59, 227), (227, 59, 228), (59, 58, 228), (228, 58, 229), (58, 57, 229), (229, 57, 230), (57, 56, 230), (230, 56, 98), (56, 4, 98), (15, 90, 4), (14, 231, 15), (13, 232, 14), (12, 234, 13), (11, 237, 12), (15, 231, 90), (231, 89, 90), (14, 232, 231), (232, 233, 231), (231, 233, 89), (233, 88, 89), (13, 234, 232), (234, 235, 232), (232, 235, 233), (235, 236, 233), (233, 236, 88), (236, 87, 88), (12, 237, 234), (237, 238, 234), (234, 238, 235), (238, 239, 235), (235, 239, 236), (239, 240, 236), (236, 240, 87), (240, 86, 87), (11, 241, 237), (241, 242, 237), (237, 242, 238), (242, 243, 238), (238, 243, 239), (243, 244, 239), (239, 244, 240), (244, 245, 240), (240, 245, 86), (245, 85, 86), (241, 246, 242), (246, 247, 242), (242, 247, 243), (247, 248, 243), (243, 248, 244), (248, 249, 244), (244, 249, 245), (249, 250, 245), (245, 250, 85), (250, 84, 85), (246, 50, 247), (50, 49, 247), (247, 49, 248), (49, 48, 248), (248, 48, 249), (48, 47, 249), (249, 47, 250), (47, 46, 250), (250, 46, 84), (46, 3, 84), (55, 83, 3), (54, 251, 55), (53, 252, 54), (52, 254, 53), (51, 257, 52), (55, 251, 83), (251, 82, 83), (54, 252, 251), (252, 253, 251), (251, 253, 82), (253, 81, 82), (53, 254, 252), (254, 255, 252), (252, 255, 253), (255, 256, 253), (253, 256, 81), (256, 80, 81), (52, 257, 254), (257, 258, 254), (254, 258, 255), (258, 259, 255), (255, 259, 256), (259, 260, 256), (256, 260, 80), (260, 79, 80), (51, 261, 257), (261, 262, 257), (257, 262, 258), (262, 263, 258), (258, 263, 259), (263, 264, 259), (259, 264, 260), (264, 265, 260), (260, 265, 79), (265, 78, 79), (261, 266, 262), (266, 267, 262), (262, 267, 263), (267, 268, 263), (263, 268, 264), (268, 269, 264), (264, 269, 265), (269, 270, 265), (265, 270, 78), (270, 77, 78), (266, 40, 267), (40, 39, 267), (267, 39, 268), (39, 38, 268), (268, 38, 269), (38, 37, 269), (269, 37, 270), (37, 36, 270), (270, 36, 77), (36, 2, 77), (45, 76, 2), (44, 271, 45), (43, 272, 44), (42, 274, 43), (41, 277, 42), (45, 271, 76), (271, 75, 76), (44, 272, 271), (272, 273, 271), (271, 273, 75), (273, 74, 75), (43, 274, 272), (274, 275, 272), (272, 275, 273), (275, 276, 273), (273, 276, 74), (276, 73, 74), (42, 277, 274), (277, 278, 274), (274, 278, 275), (278, 279, 275), (275, 279, 276), (279, 280, 276), (276, 280, 73), (280, 72, 73), (41, 281, 277), (281, 282, 277), (277, 282, 278), (282, 283, 278), (278, 283, 279), (283, 284, 279), (279, 284, 280), (284, 285, 280), (280, 285, 72), (285, 71, 72), (281, 286, 282), (286, 287, 282), (282, 287, 283), (287, 288, 283), (283, 288, 284), (288, 289, 284), (284, 289, 285), (289, 290, 285), (285, 290, 71), (290, 70, 71), (286, 30, 287), (30, 29, 287), (287, 29, 288), (29, 28, 288), (288, 28, 289), (28, 27, 289), (289, 27, 290), (27, 26, 290), (290, 26, 70), (26, 1, 70), (35, 69, 1), (34, 291, 35), (33, 292, 34), (32, 294, 33), (31, 297, 32), (35, 291, 69), (291, 68, 69), (34, 292, 291), (292, 293, 291), (291, 293, 68), (293, 67, 68), (33, 294, 292), (294, 295, 292), (292, 295, 293), (295, 296, 293), (293, 296, 67), (296, 66, 67), (32, 297, 294), (297, 298, 294), (294, 298, 295), (298, 299, 295), (295, 299, 296), (299, 300, 296), (296, 300, 66), (300, 65, 66), (31, 301, 297), (301, 302, 297), (297, 302, 298), (302, 303, 298), (298, 303, 299), (303, 304, 299), (299, 304, 300), (304, 305, 300), (300, 305, 65), (305, 64, 65), (301, 306, 302), (306, 307, 302), (302, 307, 303), (307, 308, 303), (303, 308, 304), (308, 309, 304), (304, 309, 305), (309, 310, 305), (305, 310, 64), (310, 63, 64), (306, 20, 307), (20, 19, 307), (307, 19, 308), (19, 18, 308), (308, 18, 309), (18, 17, 309), (309, 17, 310), (17, 16, 310), (310, 16, 63), (16, 0, 63), (25, 62, 0), (24, 311, 25), (23, 312, 24), (22, 314, 23), (21, 317, 22), (25, 311, 62), (311, 61, 62), (24, 312, 311), (312, 313, 311), (311, 313, 61), (313, 60, 61), (23, 314, 312), (314, 315, 312), (312, 315, 313), (315, 316, 313), (313, 316, 60), (316, 59, 60), (22, 317, 314), (317, 318, 314), (314, 318, 315), (318, 319, 315), (315, 319, 316), (319, 320, 316), (316, 320, 59), (320, 58, 59), (21, 321, 317), (321, 322, 317), (317, 322, 318), (322, 323, 318), (318, 323, 319), (323, 324, 319), (319, 324, 320), (324, 325, 320), (320, 325, 58), (325, 57, 58), (321, 326, 322), (326, 327, 322), (322, 327, 323), (327, 328, 323), (323, 328, 324), (328, 329, 324), (324, 329, 325), (329, 330, 325), (325, 330, 57), (330, 56, 57), (326, 10, 327), (10, 9, 327), (327, 9, 328), (9, 8, 328), (328, 8, 329), (8, 7, 329), (329, 7, 330), (7, 6, 330), (330, 6, 56), (6, 4, 56), (46, 55, 3), (47, 331, 46), (48, 332, 47), (49, 334, 48), (50, 337, 49), (46, 331, 55), (331, 54, 55), (47, 332, 331), (332, 333, 331), (331, 333, 54), (333, 53, 54), (48, 334, 332), (334, 335, 332), (332, 335, 333), (335, 336, 333), (333, 336, 53), (336, 52, 53), (49, 337, 334), (337, 338, 334), (334, 338, 335), (338, 339, 335), (335, 339, 336), (339, 340, 336), (336, 340, 52), (340, 51, 52), (36, 45, 2), (37, 341, 36), (38, 342, 37), (39, 344, 38), (40, 347, 39), (36, 341, 45), (341, 44, 45), (37, 342, 341), (342, 343, 341), (341, 343, 44), (343, 43, 44), (38, 344, 342), (344, 345, 342), (342, 345, 343), (345, 346, 343), (343, 346, 43), (346, 42, 43), (39, 347, 344), (347, 348, 344), (344, 348, 345), (348, 349, 345), (345, 349, 346), (349, 350, 346), (346, 350, 42), (350, 41, 42), (26, 35, 1), (27, 351, 26), (28, 352, 27), (29, 354, 28), (30, 357, 29), (26, 351, 35), (351, 34, 35), (27, 352, 351), (352, 353, 351), (351, 353, 34), (353, 33, 34), (28, 354, 352), (354, 355, 352), (352, 355, 353), (355, 356, 353), (353, 356, 33), (356, 32, 33), (29, 357, 354), (357, 358, 354), (354, 358, 355), (358, 359, 355), (355, 359, 356), (359, 360, 356), (356, 360, 32), (360, 31, 32), (16, 25, 0), (17, 361, 16), (18, 362, 17), (19, 364, 18), (20, 367, 19), (16, 361, 25), (361, 24, 25), (17, 362, 361), (362, 363, 361), (361, 363, 24), (363, 23, 24), (18, 364, 362), (364, 365, 362), (362, 365, 363), (365, 366, 363), (363, 366, 23), (366, 22, 23), (19, 367, 364), (367, 368, 364), (364, 368, 365), (368, 369, 365), (365, 369, 366), (369, 370, 366), (366, 370, 22), (370, 21, 22), (6, 15, 4), (7, 371, 6), (8, 372, 7), (9, 374, 8), (10, 377, 9), (6, 371, 15), (371, 14, 15), (7, 372, 371), (372, 373, 371), (371, 373, 14), (373, 13, 14), (8, 374, 372), (374, 375, 372), (372, 375, 373), (375, 376, 373), (373, 376, 13), (376, 12, 13), (9, 377, 374), (377, 378, 374), (374, 378, 375), (378, 379, 375), (375, 379, 376), (379, 380, 376), (376, 380, 12), (380, 11, 12)])
me_icosphere_002.polygons.foreach_set('use_smooth', [True] * 720)
_uv = me_icosphere_002.uv_layers.new(name='UVMap')
_uv.uv.foreach_set('vector', [0.1818, 0.3149, 0.2045, 0.3149, 0.1932, 0.3346, 0.0, 0.3149, 0.02273, 0.3149, 0.01136, 0.3346, 0.7273, 0.3149, 0.75, 0.3149, 0.7386, 0.3346, 0.5455, 0.3149, 0.5682, 0.3149, 0.5568, 0.3346, 0.3636, 0.3149, 0.3864, 0.3149, 0.375, 0.3346, 0.4432, 0.4527, 0.4659, 0.4527, 0.4545, 0.4724, 0.4318, 0.433, 0.4545, 0.433, 0.4432, 0.4527, 0.4205, 0.4133, 0.4432, 0.4133, 0.4318, 0.433, 0.4091, 0.3937, 0.4318, 0.3937, 0.4205, 0.4133, 0.3977, 0.374, 0.4205, 0.374, 0.4091, 0.3937, 0.3864, 0.3543, 0.4091, 0.3543, 0.3977, 0.374, 0.375, 0.3346, 0.3977, 0.3346, 0.3864, 0.3543, 0.4432, 0.4527, 0.4545, 0.433, 0.4659, 0.4527, 0.4545, 0.433, 0.4773, 0.433, 0.4659, 0.4527, 0.4318, 0.433, 0.4432, 0.4133, 0.4545, 0.433, 0.4432, 0.4133, 0.4659, 0.4133, 0.4545, 0.433, 0.4545, 0.433, 0.4659, 0.4133, 0.4773, 0.433, 0.4659, 0.4133, 0.4886, 0.4133, 0.4773, 0.433, 0.4205, 0.4133, 0.4318, 0.3937, 0.4432, 0.4133, 0.4318, 0.3937, 0.4545, 0.3937, 0.4432, 0.4133, 0.4432, 0.4133, 0.4545, 0.3937, 0.4659, 0.4133, 0.4545, 0.3937, 0.4773, 0.3937, 0.4659, 0.4133, 0.4659, 0.4133, 0.4773, 0.3937, 0.4886, 0.4133, 0.4773, 0.3937, 0.5, 0.3937, 0.4886, 0.4133, 0.4091, 0.3937, 0.4205, 0.374, 0.4318, 0.3937, 0.4205, 0.374, 0.4432, 0.374, 0.4318, 0.3937, 0.4318, 0.3937, 0.4432, 0.374, 0.4545, 0.3937, 0.4432, 0.374, 0.4659, 0.374, 0.4545, 0.3937, 0.4545, 0.3937, 0.4659, 0.374, 0.4773, 0.3937, 0.4659, 0.374, 0.4886, 0.374, 0.4773, 0.3937, 0.4773, 0.3937, 0.4886, 0.374, 0.5, 0.3937, 0.4886, 0.374, 0.5114, 0.374, 0.5, 0.3937, 0.3977, 0.374, 0.4091, 0.3543, 0.4205, 0.374, 0.4091, 0.3543, 0.4318, 0.3543, 0.4205, 0.374, 0.4205, 0.374, 0.4318, 0.3543, 0.4432, 0.374, 0.4318, 0.3543, 0.4545, 0.3543, 0.4432, 0.374, 0.4432, 0.374, 0.4545, 0.3543, 0.4659, 0.374, 0.4545, 0.3543, 0.4773, 0.3543, 0.4659, 0.374, 0.4659, 0.374, 0.4773, 0.3543, 0.4886, 0.374, 0.4773, 0.3543, 0.5, 0.3543, 0.4886, 0.374, 0.4886, 0.374, 0.5, 0.3543, 0.5114, 0.374, 0.5, 0.3543, 0.5227, 0.3543, 0.5114, 0.374, 0.3864, 0.3543, 0.3977, 0.3346, 0.4091, 0.3543, 0.3977, 0.3346, 0.4205, 0.3346, 0.4091, 0.3543, 0.4091, 0.3543, 0.4205, 0.3346, 0.4318, 0.3543, 0.4205, 0.3346, 0.4432, 0.3346, 0.4318, 0.3543, 0.4318, 0.3543, 0.4432, 0.3346, 0.4545, 0.3543, 0.4432, 0.3346, 0.4659, 0.3346, 0.4545, 0.3543, 0.4545, 0.3543, 0.4659, 0.3346, 0.4773, 0.3543, 0.4659, 0.3346, 0.4886, 0.3346, 0.4773, 0.3543, 0.4773, 0.3543, 0.4886, 0.3346, 0.5, 0.3543, 0.4886, 0.3346, 0.5114, 0.3346, 0.5, 0.3543, 0.5, 0.3543, 0.5114, 0.3346, 0.5227, 0.3543, 0.5114, 0.3346, 0.5341, 0.3346, 0.5227, 0.3543, 0.375, 0.3346, 0.3864, 0.3149, 0.3977, 0.3346, 0.3864, 0.3149, 0.4091, 0.3149, 0.3977, 0.3346, 0.3977, 0.3346, 0.4091, 0.3149, 0.4205, 0.3346, 0.4091, 0.3149, 0.4318, 0.3149, 0.4205, 0.3346, 0.4205, 0.3346, 0.4318, 0.3149, 0.4432, 0.3346, 0.4318, 0.3149, 0.4545, 0.3149, 0.4432, 0.3346, 0.4432, 0.3346, 0.4545, 0.3149, 0.4659, 0.3346, 0.4545, 0.3149, 0.4773, 0.3149, 0.4659, 0.3346, 0.4659, 0.3346, 0.4773, 0.3149, 0.4886, 0.3346, 0.4773, 0.3149, 0.5, 0.3149, 0.4886, 0.3346, 0.4886, 0.3346, 0.5, 0.3149, 0.5114, 0.3346, 0.5, 0.3149, 0.5227, 0.3149, 0.5114, 0.3346, 0.5114, 0.3346, 0.5227, 0.3149, 0.5341, 0.3346, 0.5227, 0.3149, 0.5455, 0.3149, 0.5341, 0.3346, 0.625, 0.4527, 0.6477, 0.4527, 0.6364, 0.4724, 0.6136, 0.433, 0.6364, 0.433, 0.625, 0.4527, 0.6023, 0.4133, 0.625, 0.4133, 0.6136, 0.433, 0.5909, 0.3937, 0.6136, 0.3937, 0.6023, 0.4133, 0.5795, 0.374, 0.6023, 0.374, 0.5909, 0.3937, 0.5682, 0.3543, 0.5909, 0.3543, 0.5795, 0.374, 0.5568, 0.3346, 0.5795, 0.3346, 0.5682, 0.3543, 0.625, 0.4527, 0.6364, 0.433, 0.6477, 0.4527, 0.6364, 0.433, 0.6591, 0.433, 0.6477, 0.4527, 0.6136, 0.433, 0.625, 0.4133, 0.6364, 0.433, 0.625, 0.4133, 0.6477, 0.4133, 0.6364, 0.433, 0.6364, 0.433, 0.6477, 0.4133, 0.6591, 0.433, 0.6477, 0.4133, 0.6705, 0.4133, 0.6591, 0.433, 0.6023, 0.4133, 0.6136, 0.3937, 0.625, 0.4133, 0.6136, 0.3937, 0.6364, 0.3937, 0.625, 0.4133, 0.625, 0.4133, 0.6364, 0.3937, 0.6477, 0.4133, 0.6364, 0.3937, 0.6591, 0.3937, 0.6477, 0.4133, 0.6477, 0.4133, 0.6591, 0.3937, 0.6705, 0.4133, 0.6591, 0.3937, 0.6818, 0.3937, 0.6705, 0.4133, 0.5909, 0.3937, 0.6023, 0.374, 0.6136, 0.3937, 0.6023, 0.374, 0.625, 0.374, 0.6136, 0.3937, 0.6136, 0.3937, 0.625, 0.374, 0.6364, 0.3937, 0.625, 0.374, 0.6477, 0.374, 0.6364, 0.3937, 0.6364, 0.3937, 0.6477, 0.374, 0.6591, 0.3937, 0.6477, 0.374, 0.6705, 0.374, 0.6591, 0.3937, 0.6591, 0.3937, 0.6705, 0.374, 0.6818, 0.3937, 0.6705, 0.374, 0.6932, 0.374, 0.6818, 0.3937, 0.5795, 0.374, 0.5909, 0.3543, 0.6023, 0.374, 0.5909, 0.3543, 0.6136, 0.3543, 0.6023, 0.374, 0.6023, 0.374, 0.6136, 0.3543, 0.625, 0.374, 0.6136, 0.3543, 0.6364, 0.3543, 0.625, 0.374, 0.625, 0.374, 0.6364, 0.3543, 0.6477, 0.374, 0.6364, 0.3543, 0.6591, 0.3543, 0.6477, 0.374, 0.6477, 0.374, 0.6591, 0.3543, 0.6705, 0.374, 0.6591, 0.3543, 0.6818, 0.3543, 0.6705, 0.374, 0.6705, 0.374, 0.6818, 0.3543, 0.6932, 0.374, 0.6818, 0.3543, 0.7045, 0.3543, 0.6932, 0.374, 0.5682, 0.3543, 0.5795, 0.3346, 0.5909, 0.3543, 0.5795, 0.3346, 0.6023, 0.3346, 0.5909, 0.3543, 0.5909, 0.3543, 0.6023, 0.3346, 0.6136, 0.3543, 0.6023, 0.3346, 0.625, 0.3346, 0.6136, 0.3543, 0.6136, 0.3543, 0.625, 0.3346, 0.6364, 0.3543, 0.625, 0.3346, 0.6477, 0.3346, 0.6364, 0.3543, 0.6364, 0.3543, 0.6477, 0.3346, 0.6591, 0.3543, 0.6477, 0.3346, 0.6705, 0.3346, 0.6591, 0.3543, 0.6591, 0.3543, 0.6705, 0.3346, 0.6818, 0.3543, 0.6705, 0.3346, 0.6932, 0.3346, 0.6818, 0.3543, 0.6818, 0.3543, 0.6932, 0.3346, 0.7045, 0.3543, 0.6932, 0.3346, 0.7159, 0.3346, 0.7045, 0.3543, 0.5568, 0.3346, 0.5682, 0.3149, 0.5795, 0.3346, 0.5682, 0.3149, 0.5909, 0.3149, 0.5795, 0.3346, 0.5795, 0.3346, 0.5909, 0.3149, 0.6023, 0.3346, 0.5909, 0.3149, 0.6136, 0.3149, 0.6023, 0.3346, 0.6023, 0.3346, 0.6136, 0.3149, 0.625, 0.3346, 0.6136, 0.3149, 0.6364, 0.3149, 0.625, 0.3346, 0.625, 0.3346, 0.6364, 0.3149, 0.6477, 0.3346, 0.6364, 0.3149, 0.6591, 0.3149, 0.6477, 0.3346, 0.6477, 0.3346, 0.6591, 0.3149, 0.6705, 0.3346, 0.6591, 0.3149, 0.6818, 0.3149, 0.6705, 0.3346, 0.6705, 0.3346, 0.6818, 0.3149, 0.6932, 0.3346, 0.6818, 0.3149, 0.7045, 0.3149, 0.6932, 0.3346, 0.6932, 0.3346, 0.7045, 0.3149, 0.7159, 0.3346, 0.7045, 0.3149, 0.7273, 0.3149, 0.7159, 0.3346, 0.8068, 0.4527, 0.8295, 0.4527, 0.8182, 0.4724, 0.7955, 0.433, 0.8182, 0.433, 0.8068, 0.4527, 0.7841, 0.4133, 0.8068, 0.4133, 0.7955, 0.433, 0.7727, 0.3937, 0.7955, 0.3937, 0.7841, 0.4133, 0.7614, 0.374, 0.7841, 0.374, 0.7727, 0.3937, 0.75, 0.3543, 0.7727, 0.3543, 0.7614, 0.374, 0.7386, 0.3346, 0.7614, 0.3346, 0.75, 0.3543, 0.8068, 0.4527, 0.8182, 0.433, 0.8295, 0.4527, 0.8182, 0.433, 0.8409, 0.433, 0.8295, 0.4527, 0.7955, 0.433, 0.8068, 0.4133, 0.8182, 0.433, 0.8068, 0.4133, 0.8295, 0.4133, 0.8182, 0.433, 0.8182, 0.433, 0.8295, 0.4133, 0.8409, 0.433, 0.8295, 0.4133, 0.8523, 0.4133, 0.8409, 0.433, 0.7841, 0.4133, 0.7955, 0.3937, 0.8068, 0.4133, 0.7955, 0.3937, 0.8182, 0.3937, 0.8068, 0.4133, 0.8068, 0.4133, 0.8182, 0.3937, 0.8295, 0.4133, 0.8182, 0.3937, 0.8409, 0.3937, 0.8295, 0.4133, 0.8295, 0.4133, 0.8409, 0.3937, 0.8523, 0.4133, 0.8409, 0.3937, 0.8636, 0.3937, 0.8523, 0.4133, 0.7727, 0.3937, 0.7841, 0.374, 0.7955, 0.3937, 0.7841, 0.374, 0.8068, 0.374, 0.7955, 0.3937, 0.7955, 0.3937, 0.8068, 0.374, 0.8182, 0.3937, 0.8068, 0.374, 0.8295, 0.374, 0.8182, 0.3937, 0.8182, 0.3937, 0.8295, 0.374, 0.8409, 0.3937, 0.8295, 0.374, 0.8523, 0.374, 0.8409, 0.3937, 0.8409, 0.3937, 0.8523, 0.374, 0.8636, 0.3937, 0.8523, 0.374, 0.875, 0.374, 0.8636, 0.3937, 0.7614, 0.374, 0.7727, 0.3543, 0.7841, 0.374, 0.7727, 0.3543, 0.7955, 0.3543, 0.7841, 0.374, 0.7841, 0.374, 0.7955, 0.3543, 0.8068, 0.374, 0.7955, 0.3543, 0.8182, 0.3543, 0.8068, 0.374, 0.8068, 0.374, 0.8182, 0.3543, 0.8295, 0.374, 0.8182, 0.3543, 0.8409, 0.3543, 0.8295, 0.374, 0.8295, 0.374, 0.8409, 0.3543, 0.8523, 0.374, 0.8409, 0.3543, 0.8636, 0.3543, 0.8523, 0.374, 0.8523, 0.374, 0.8636, 0.3543, 0.875, 0.374, 0.8636, 0.3543, 0.8864, 0.3543, 0.875, 0.374, 0.75, 0.3543, 0.7614, 0.3346, 0.7727, 0.3543, 0.7614, 0.3346, 0.7841, 0.3346, 0.7727, 0.3543, 0.7727, 0.3543, 0.7841, 0.3346, 0.7955, 0.3543, 0.7841, 0.3346, 0.8068, 0.3346, 0.7955, 0.3543, 0.7955, 0.3543, 0.8068, 0.3346, 0.8182, 0.3543, 0.8068, 0.3346, 0.8295, 0.3346, 0.8182, 0.3543, 0.8182, 0.3543, 0.8295, 0.3346, 0.8409, 0.3543, 0.8295, 0.3346, 0.8523, 0.3346, 0.8409, 0.3543, 0.8409, 0.3543, 0.8523, 0.3346, 0.8636, 0.3543, 0.8523, 0.3346, 0.875, 0.3346, 0.8636, 0.3543, 0.8636, 0.3543, 0.875, 0.3346, 0.8864, 0.3543, 0.875, 0.3346, 0.8977, 0.3346, 0.8864, 0.3543, 0.7386, 0.3346, 0.75, 0.3149, 0.7614, 0.3346, 0.75, 0.3149, 0.7727, 0.3149, 0.7614, 0.3346, 0.7614, 0.3346, 0.7727, 0.3149, 0.7841, 0.3346, 0.7727, 0.3149, 0.7955, 0.3149, 0.7841, 0.3346, 0.7841, 0.3346, 0.7955, 0.3149, 0.8068, 0.3346, 0.7955, 0.3149, 0.8182, 0.3149, 0.8068, 0.3346, 0.8068, 0.3346, 0.8182, 0.3149, 0.8295, 0.3346, 0.8182, 0.3149, 0.8409, 0.3149, 0.8295, 0.3346, 0.8295, 0.3346, 0.8409, 0.3149, 0.8523, 0.3346, 0.8409, 0.3149, 0.8636, 0.3149, 0.8523, 0.3346, 0.8523, 0.3346, 0.8636, 0.3149, 0.875, 0.3346, 0.8636, 0.3149, 0.8864, 0.3149, 0.875, 0.3346, 0.875, 0.3346, 0.8864, 0.3149, 0.8977, 0.3346, 0.8864, 0.3149, 0.9091, 0.3149, 0.8977, 0.3346, 0.07955, 0.4527, 0.1023, 0.4527, 0.09091, 0.4724, 0.06818, 0.433, 0.09091, 0.433, 0.07955, 0.4527, 0.05682, 0.4133, 0.07955, 0.4133, 0.06818, 0.433, 0.04545, 0.3937, 0.06818, 0.3937, 0.05682, 0.4133, 0.03409, 0.374, 0.05682, 0.374, 0.04545, 0.3937, 0.02273, 0.3543, 0.04545, 0.3543, 0.03409, 0.374, 0.01136, 0.3346, 0.03409, 0.3346, 0.02273, 0.3543, 0.07955, 0.4527, 0.09091, 0.433, 0.1023, 0.4527, 0.09091, 0.433, 0.1136, 0.433, 0.1023, 0.4527, 0.06818, 0.433, 0.07955, 0.4133, 0.09091, 0.433, 0.07955, 0.4133, 0.1023, 0.4133, 0.09091, 0.433, 0.09091, 0.433, 0.1023, 0.4133, 0.1136, 0.433, 0.1023, 0.4133, 0.125, 0.4133, 0.1136, 0.433, 0.05682, 0.4133, 0.06818, 0.3937, 0.07955, 0.4133, 0.06818, 0.3937, 0.09091, 0.3937, 0.07955, 0.4133, 0.07955, 0.4133, 0.09091, 0.3937, 0.1023, 0.4133, 0.09091, 0.3937, 0.1136, 0.3937, 0.1023, 0.4133, 0.1023, 0.4133, 0.1136, 0.3937, 0.125, 0.4133, 0.1136, 0.3937, 0.1364, 0.3937, 0.125, 0.4133, 0.04545, 0.3937, 0.05682, 0.374, 0.06818, 0.3937, 0.05682, 0.374, 0.07955, 0.374, 0.06818, 0.3937, 0.06818, 0.3937, 0.07955, 0.374, 0.09091, 0.3937, 0.07955, 0.374, 0.1023, 0.374, 0.09091, 0.3937, 0.09091, 0.3937, 0.1023, 0.374, 0.1136, 0.3937, 0.1023, 0.374, 0.125, 0.374, 0.1136, 0.3937, 0.1136, 0.3937, 0.125, 0.374, 0.1364, 0.3937, 0.125, 0.374, 0.1477, 0.374, 0.1364, 0.3937, 0.03409, 0.374, 0.04545, 0.3543, 0.05682, 0.374, 0.04545, 0.3543, 0.06818, 0.3543, 0.05682, 0.374, 0.05682, 0.374, 0.06818, 0.3543, 0.07955, 0.374, 0.06818, 0.3543, 0.09091, 0.3543, 0.07955, 0.374, 0.07955, 0.374, 0.09091, 0.3543, 0.1023, 0.374, 0.09091, 0.3543, 0.1136, 0.3543, 0.1023, 0.374, 0.1023, 0.374, 0.1136, 0.3543, 0.125, 0.374, 0.1136, 0.3543, 0.1364, 0.3543, 0.125, 0.374, 0.125, 0.374, 0.1364, 0.3543, 0.1477, 0.374, 0.1364, 0.3543, 0.1591, 0.3543, 0.1477, 0.374, 0.02273, 0.3543, 0.03409, 0.3346, 0.04545, 0.3543, 0.03409, 0.3346, 0.05682, 0.3346, 0.04545, 0.3543, 0.04545, 0.3543, 0.05682, 0.3346, 0.06818, 0.3543, 0.05682, 0.3346, 0.07955, 0.3346, 0.06818, 0.3543, 0.06818, 0.3543, 0.07955, 0.3346, 0.09091, 0.3543, 0.07955, 0.3346, 0.1023, 0.3346, 0.09091, 0.3543, 0.09091, 0.3543, 0.1023, 0.3346, 0.1136, 0.3543, 0.1023, 0.3346, 0.125, 0.3346, 0.1136, 0.3543, 0.1136, 0.3543, 0.125, 0.3346, 0.1364, 0.3543, 0.125, 0.3346, 0.1477, 0.3346, 0.1364, 0.3543, 0.1364, 0.3543, 0.1477, 0.3346, 0.1591, 0.3543, 0.1477, 0.3346, 0.1705, 0.3346, 0.1591, 0.3543, 0.01136, 0.3346, 0.02273, 0.3149, 0.03409, 0.3346, 0.02273, 0.3149, 0.04545, 0.3149, 0.03409, 0.3346, 0.03409, 0.3346, 0.04545, 0.3149, 0.05682, 0.3346, 0.04545, 0.3149, 0.06818, 0.3149, 0.05682, 0.3346, 0.05682, 0.3346, 0.06818, 0.3149, 0.07955, 0.3346, 0.06818, 0.3149, 0.09091, 0.3149, 0.07955, 0.3346, 0.07955, 0.3346, 0.09091, 0.3149, 0.1023, 0.3346, 0.09091, 0.3149, 0.1136, 0.3149, 0.1023, 0.3346, 0.1023, 0.3346, 0.1136, 0.3149, 0.125, 0.3346, 0.1136, 0.3149, 0.1364, 0.3149, 0.125, 0.3346, 0.125, 0.3346, 0.1364, 0.3149, 0.1477, 0.3346, 0.1364, 0.3149, 0.1591, 0.3149, 0.1477, 0.3346, 0.1477, 0.3346, 0.1591, 0.3149, 0.1705, 0.3346, 0.1591, 0.3149, 0.1818, 0.3149, 0.1705, 0.3346, 0.2614, 0.4527, 0.2841, 0.4527, 0.2727, 0.4724, 0.25, 0.433, 0.2727, 0.433, 0.2614, 0.4527, 0.2386, 0.4133, 0.2614, 0.4133, 0.25, 0.433, 0.2273, 0.3937, 0.25, 0.3937, 0.2386, 0.4133, 0.2159, 0.374, 0.2386, 0.374, 0.2273, 0.3937, 0.2045, 0.3543, 0.2273, 0.3543, 0.2159, 0.374, 0.1932, 0.3346, 0.2159, 0.3346, 0.2045, 0.3543, 0.2614, 0.4527, 0.2727, 0.433, 0.2841, 0.4527, 0.2727, 0.433, 0.2955, 0.433, 0.2841, 0.4527, 0.25, 0.433, 0.2614, 0.4133, 0.2727, 0.433, 0.2614, 0.4133, 0.2841, 0.4133, 0.2727, 0.433, 0.2727, 0.433, 0.2841, 0.4133, 0.2955, 0.433, 0.2841, 0.4133, 0.3068, 0.4133, 0.2955, 0.433, 0.2386, 0.4133, 0.25, 0.3937, 0.2614, 0.4133, 0.25, 0.3937, 0.2727, 0.3937, 0.2614, 0.4133, 0.2614, 0.4133, 0.2727, 0.3937, 0.2841, 0.4133, 0.2727, 0.3937, 0.2955, 0.3937, 0.2841, 0.4133, 0.2841, 0.4133, 0.2955, 0.3937, 0.3068, 0.4133, 0.2955, 0.3937, 0.3182, 0.3937, 0.3068, 0.4133, 0.2273, 0.3937, 0.2386, 0.374, 0.25, 0.3937, 0.2386, 0.374, 0.2614, 0.374, 0.25, 0.3937, 0.25, 0.3937, 0.2614, 0.374, 0.2727, 0.3937, 0.2614, 0.374, 0.2841, 0.374, 0.2727, 0.3937, 0.2727, 0.3937, 0.2841, 0.374, 0.2955, 0.3937, 0.2841, 0.374, 0.3068, 0.374, 0.2955, 0.3937, 0.2955, 0.3937, 0.3068, 0.374, 0.3182, 0.3937, 0.3068, 0.374, 0.3295, 0.374, 0.3182, 0.3937, 0.2159, 0.374, 0.2273, 0.3543, 0.2386, 0.374, 0.2273, 0.3543, 0.25, 0.3543, 0.2386, 0.374, 0.2386, 0.374, 0.25, 0.3543, 0.2614, 0.374, 0.25, 0.3543, 0.2727, 0.3543, 0.2614, 0.374, 0.2614, 0.374, 0.2727, 0.3543, 0.2841, 0.374, 0.2727, 0.3543, 0.2955, 0.3543, 0.2841, 0.374, 0.2841, 0.374, 0.2955, 0.3543, 0.3068, 0.374, 0.2955, 0.3543, 0.3182, 0.3543, 0.3068, 0.374, 0.3068, 0.374, 0.3182, 0.3543, 0.3295, 0.374, 0.3182, 0.3543, 0.3409, 0.3543, 0.3295, 0.374, 0.2045, 0.3543, 0.2159, 0.3346, 0.2273, 0.3543, 0.2159, 0.3346, 0.2386, 0.3346, 0.2273, 0.3543, 0.2273, 0.3543, 0.2386, 0.3346, 0.25, 0.3543, 0.2386, 0.3346, 0.2614, 0.3346, 0.25, 0.3543, 0.25, 0.3543, 0.2614, 0.3346, 0.2727, 0.3543, 0.2614, 0.3346, 0.2841, 0.3346, 0.2727, 0.3543, 0.2727, 0.3543, 0.2841, 0.3346, 0.2955, 0.3543, 0.2841, 0.3346, 0.3068, 0.3346, 0.2955, 0.3543, 0.2955, 0.3543, 0.3068, 0.3346, 0.3182, 0.3543, 0.3068, 0.3346, 0.3295, 0.3346, 0.3182, 0.3543, 0.3182, 0.3543, 0.3295, 0.3346, 0.3409, 0.3543, 0.3295, 0.3346, 0.3523, 0.3346, 0.3409, 0.3543, 0.1932, 0.3346, 0.2045, 0.3149, 0.2159, 0.3346, 0.2045, 0.3149, 0.2273, 0.3149, 0.2159, 0.3346, 0.2159, 0.3346, 0.2273, 0.3149, 0.2386, 0.3346, 0.2273, 0.3149, 0.25, 0.3149, 0.2386, 0.3346, 0.2386, 0.3346, 0.25, 0.3149, 0.2614, 0.3346, 0.25, 0.3149, 0.2727, 0.3149, 0.2614, 0.3346, 0.2614, 0.3346, 0.2727, 0.3149, 0.2841, 0.3346, 0.2727, 0.3149, 0.2955, 0.3149, 0.2841, 0.3346, 0.2841, 0.3346, 0.2955, 0.3149, 0.3068, 0.3346, 0.2955, 0.3149, 0.3182, 0.3149, 0.3068, 0.3346, 0.3068, 0.3346, 0.3182, 0.3149, 0.3295, 0.3346, 0.3182, 0.3149, 0.3409, 0.3149, 0.3295, 0.3346, 0.3295, 0.3346, 0.3409, 0.3149, 0.3523, 0.3346, 0.3409, 0.3149, 0.3636, 0.3149, 0.3523, 0.3346, 0.375, 0.2952, 0.3864, 0.3149, 0.3636, 0.3149, 0.3864, 0.2756, 0.3977, 0.2952, 0.375, 0.2952, 0.3977, 0.2559, 0.4091, 0.2756, 0.3864, 0.2756, 0.4091, 0.2362, 0.4205, 0.2559, 0.3977, 0.2559, 0.4205, 0.2165, 0.4318, 0.2362, 0.4091, 0.2362, 0.375, 0.2952, 0.3977, 0.2952, 0.3864, 0.3149, 0.3977, 0.2952, 0.4091, 0.3149, 0.3864, 0.3149, 0.3864, 0.2756, 0.4091, 0.2756, 0.3977, 0.2952, 0.4091, 0.2756, 0.4205, 0.2952, 0.3977, 0.2952, 0.3977, 0.2952, 0.4205, 0.2952, 0.4091, 0.3149, 0.4205, 0.2952, 0.4318, 0.3149, 0.4091, 0.3149, 0.3977, 0.2559, 0.4205, 0.2559, 0.4091, 0.2756, 0.4205, 0.2559, 0.4318, 0.2756, 0.4091, 0.2756, 0.4091, 0.2756, 0.4318, 0.2756, 0.4205, 0.2952, 0.4318, 0.2756, 0.4432, 0.2952, 0.4205, 0.2952, 0.4205, 0.2952, 0.4432, 0.2952, 0.4318, 0.3149, 0.4432, 0.2952, 0.4545, 0.3149, 0.4318, 0.3149, 0.4091, 0.2362, 0.4318, 0.2362, 0.4205, 0.2559, 0.4318, 0.2362, 0.4432, 0.2559, 0.4205, 0.2559, 0.4205, 0.2559, 0.4432, 0.2559, 0.4318, 0.2756, 0.4432, 0.2559, 0.4545, 0.2756, 0.4318, 0.2756, 0.4318, 0.2756, 0.4545, 0.2756, 0.4432, 0.2952, 0.4545, 0.2756, 0.4659, 0.2952, 0.4432, 0.2952, 0.4432, 0.2952, 0.4659, 0.2952, 0.4545, 0.3149, 0.4659, 0.2952, 0.4773, 0.3149, 0.4545, 0.3149, 0.4205, 0.2165, 0.4432, 0.2165, 0.4318, 0.2362, 0.4432, 0.2165, 0.4545, 0.2362, 0.4318, 0.2362, 0.4318, 0.2362, 0.4545, 0.2362, 0.4432, 0.2559, 0.4545, 0.2362, 0.4659, 0.2559, 0.4432, 0.2559, 0.4432, 0.2559, 0.4659, 0.2559, 0.4545, 0.2756, 0.4659, 0.2559, 0.4773, 0.2756, 0.4545, 0.2756, 0.4545, 0.2756, 0.4773, 0.2756, 0.4659, 0.2952, 0.4773, 0.2756, 0.4886, 0.2952, 0.4659, 0.2952, 0.4659, 0.2952, 0.4886, 0.2952, 0.4773, 0.3149, 0.4886, 0.2952, 0.5, 0.3149, 0.4773, 0.3149, 0.4432, 0.2165, 0.4659, 0.2165, 0.4545, 0.2362, 0.4659, 0.2165, 0.4773, 0.2362, 0.4545, 0.2362, 0.4545, 0.2362, 0.4773, 0.2362, 0.4659, 0.2559, 0.4773, 0.2362, 0.4886, 0.2559, 0.4659, 0.2559, 0.4659, 0.2559, 0.4886, 0.2559, 0.4773, 0.2756, 0.4886, 0.2559, 0.5, 0.2756, 0.4773, 0.2756, 0.4773, 0.2756, 0.5, 0.2756, 0.4886, 0.2952, 0.5, 0.2756, 0.5114, 0.2952, 0.4886, 0.2952, 0.4886, 0.2952, 0.5114, 0.2952, 0.5, 0.3149, 0.5114, 0.2952, 0.5227, 0.3149, 0.5, 0.3149, 0.4659, 0.2165, 0.4886, 0.2165, 0.4773, 0.2362, 0.4886, 0.2165, 0.5, 0.2362, 0.4773, 0.2362, 0.4773, 0.2362, 0.5, 0.2362, 0.4886, 0.2559, 0.5, 0.2362, 0.5114, 0.2559, 0.4886, 0.2559, 0.4886, 0.2559, 0.5114, 0.2559, 0.5, 0.2756, 0.5114, 0.2559, 0.5227, 0.2756, 0.5, 0.2756, 0.5, 0.2756, 0.5227, 0.2756, 0.5114, 0.2952, 0.5227, 0.2756, 0.5341, 0.2952, 0.5114, 0.2952, 0.5114, 0.2952, 0.5341, 0.2952, 0.5227, 0.3149, 0.5341, 0.2952, 0.5455, 0.3149, 0.5227, 0.3149, 0.5568, 0.2952, 0.5682, 0.3149, 0.5455, 0.3149, 0.5682, 0.2756, 0.5795, 0.2952, 0.5568, 0.2952, 0.5795, 0.2559, 0.5909, 0.2756, 0.5682, 0.2756, 0.5909, 0.2362, 0.6023, 0.2559, 0.5795, 0.2559, 0.6023, 0.2165, 0.6136, 0.2362, 0.5909, 0.2362, 0.5568, 0.2952, 0.5795, 0.2952, 0.5682, 0.3149, 0.5795, 0.2952, 0.5909, 0.3149, 0.5682, 0.3149, 0.5682, 0.2756, 0.5909, 0.2756, 0.5795, 0.2952, 0.5909, 0.2756, 0.6023, 0.2952, 0.5795, 0.2952, 0.5795, 0.2952, 0.6023, 0.2952, 0.5909, 0.3149, 0.6023, 0.2952, 0.6136, 0.3149, 0.5909, 0.3149, 0.5795, 0.2559, 0.6023, 0.2559, 0.5909, 0.2756, 0.6023, 0.2559, 0.6136, 0.2756, 0.5909, 0.2756, 0.5909, 0.2756, 0.6136, 0.2756, 0.6023, 0.2952, 0.6136, 0.2756, 0.625, 0.2952, 0.6023, 0.2952, 0.6023, 0.2952, 0.625, 0.2952, 0.6136, 0.3149, 0.625, 0.2952, 0.6364, 0.3149, 0.6136, 0.3149, 0.5909, 0.2362, 0.6136, 0.2362, 0.6023, 0.2559, 0.6136, 0.2362, 0.625, 0.2559, 0.6023, 0.2559, 0.6023, 0.2559, 0.625, 0.2559, 0.6136, 0.2756, 0.625, 0.2559, 0.6364, 0.2756, 0.6136, 0.2756, 0.6136, 0.2756, 0.6364, 0.2756, 0.625, 0.2952, 0.6364, 0.2756, 0.6477, 0.2952, 0.625, 0.2952, 0.625, 0.2952, 0.6477, 0.2952, 0.6364, 0.3149, 0.6477, 0.2952, 0.6591, 0.3149, 0.6364, 0.3149, 0.6023, 0.2165, 0.625, 0.2165, 0.6136, 0.2362, 0.625, 0.2165, 0.6364, 0.2362, 0.6136, 0.2362, 0.6136, 0.2362, 0.6364, 0.2362, 0.625, 0.2559, 0.6364, 0.2362, 0.6477, 0.2559, 0.625, 0.2559, 0.625, 0.2559, 0.6477, 0.2559, 0.6364, 0.2756, 0.6477, 0.2559, 0.6591, 0.2756, 0.6364, 0.2756, 0.6364, 0.2756, 0.6591, 0.2756, 0.6477, 0.2952, 0.6591, 0.2756, 0.6705, 0.2952, 0.6477, 0.2952, 0.6477, 0.2952, 0.6705, 0.2952, 0.6591, 0.3149, 0.6705, 0.2952, 0.6818, 0.3149, 0.6591, 0.3149, 0.625, 0.2165, 0.6477, 0.2165, 0.6364, 0.2362, 0.6477, 0.2165, 0.6591, 0.2362, 0.6364, 0.2362, 0.6364, 0.2362, 0.6591, 0.2362, 0.6477, 0.2559, 0.6591, 0.2362, 0.6705, 0.2559, 0.6477, 0.2559, 0.6477, 0.2559, 0.6705, 0.2559, 0.6591, 0.2756, 0.6705, 0.2559, 0.6818, 0.2756, 0.6591, 0.2756, 0.6591, 0.2756, 0.6818, 0.2756, 0.6705, 0.2952, 0.6818, 0.2756, 0.6932, 0.2952, 0.6705, 0.2952, 0.6705, 0.2952, 0.6932, 0.2952, 0.6818, 0.3149, 0.6932, 0.2952, 0.7045, 0.3149, 0.6818, 0.3149, 0.6477, 0.2165, 0.6705, 0.2165, 0.6591, 0.2362, 0.6705, 0.2165, 0.6818, 0.2362, 0.6591, 0.2362, 0.6591, 0.2362, 0.6818, 0.2362, 0.6705, 0.2559, 0.6818, 0.2362, 0.6932, 0.2559, 0.6705, 0.2559, 0.6705, 0.2559, 0.6932, 0.2559, 0.6818, 0.2756, 0.6932, 0.2559, 0.7045, 0.2756, 0.6818, 0.2756, 0.6818, 0.2756, 0.7045, 0.2756, 0.6932, 0.2952, 0.7045, 0.2756, 0.7159, 0.2952, 0.6932, 0.2952, 0.6932, 0.2952, 0.7159, 0.2952, 0.7045, 0.3149, 0.7159, 0.2952, 0.7273, 0.3149, 0.7045, 0.3149, 0.7386, 0.2952, 0.75, 0.3149, 0.7273, 0.3149, 0.75, 0.2756, 0.7614, 0.2952, 0.7386, 0.2952, 0.7614, 0.2559, 0.7727, 0.2756, 0.75, 0.2756, 0.7727, 0.2362, 0.7841, 0.2559, 0.7614, 0.2559, 0.7841, 0.2165, 0.7955, 0.2362, 0.7727, 0.2362, 0.7386, 0.2952, 0.7614, 0.2952, 0.75, 0.3149, 0.7614, 0.2952, 0.7727, 0.3149, 0.75, 0.3149, 0.75, 0.2756, 0.7727, 0.2756, 0.7614, 0.2952, 0.7727, 0.2756, 0.7841, 0.2952, 0.7614, 0.2952, 0.7614, 0.2952, 0.7841, 0.2952, 0.7727, 0.3149, 0.7841, 0.2952, 0.7955, 0.3149, 0.7727, 0.3149, 0.7614, 0.2559, 0.7841, 0.2559, 0.7727, 0.2756, 0.7841, 0.2559, 0.7955, 0.2756, 0.7727, 0.2756, 0.7727, 0.2756, 0.7955, 0.2756, 0.7841, 0.2952, 0.7955, 0.2756, 0.8068, 0.2952, 0.7841, 0.2952, 0.7841, 0.2952, 0.8068, 0.2952, 0.7955, 0.3149, 0.8068, 0.2952, 0.8182, 0.3149, 0.7955, 0.3149, 0.7727, 0.2362, 0.7955, 0.2362, 0.7841, 0.2559, 0.7955, 0.2362, 0.8068, 0.2559, 0.7841, 0.2559, 0.7841, 0.2559, 0.8068, 0.2559, 0.7955, 0.2756, 0.8068, 0.2559, 0.8182, 0.2756, 0.7955, 0.2756, 0.7955, 0.2756, 0.8182, 0.2756, 0.8068, 0.2952, 0.8182, 0.2756, 0.8295, 0.2952, 0.8068, 0.2952, 0.8068, 0.2952, 0.8295, 0.2952, 0.8182, 0.3149, 0.8295, 0.2952, 0.8409, 0.3149, 0.8182, 0.3149, 0.7841, 0.2165, 0.8068, 0.2165, 0.7955, 0.2362, 0.8068, 0.2165, 0.8182, 0.2362, 0.7955, 0.2362, 0.7955, 0.2362, 0.8182, 0.2362, 0.8068, 0.2559, 0.8182, 0.2362, 0.8295, 0.2559, 0.8068, 0.2559, 0.8068, 0.2559, 0.8295, 0.2559, 0.8182, 0.2756, 0.8295, 0.2559, 0.8409, 0.2756, 0.8182, 0.2756, 0.8182, 0.2756, 0.8409, 0.2756, 0.8295, 0.2952, 0.8409, 0.2756, 0.8523, 0.2952, 0.8295, 0.2952, 0.8295, 0.2952, 0.8523, 0.2952, 0.8409, 0.3149, 0.8523, 0.2952, 0.8636, 0.3149, 0.8409, 0.3149, 0.8068, 0.2165, 0.8295, 0.2165, 0.8182, 0.2362, 0.8295, 0.2165, 0.8409, 0.2362, 0.8182, 0.2362, 0.8182, 0.2362, 0.8409, 0.2362, 0.8295, 0.2559, 0.8409, 0.2362, 0.8523, 0.2559, 0.8295, 0.2559, 0.8295, 0.2559, 0.8523, 0.2559, 0.8409, 0.2756, 0.8523, 0.2559, 0.8636, 0.2756, 0.8409, 0.2756, 0.8409, 0.2756, 0.8636, 0.2756, 0.8523, 0.2952, 0.8636, 0.2756, 0.875, 0.2952, 0.8523, 0.2952, 0.8523, 0.2952, 0.875, 0.2952, 0.8636, 0.3149, 0.875, 0.2952, 0.8864, 0.3149, 0.8636, 0.3149, 0.8295, 0.2165, 0.8523, 0.2165, 0.8409, 0.2362, 0.8523, 0.2165, 0.8636, 0.2362, 0.8409, 0.2362, 0.8409, 0.2362, 0.8636, 0.2362, 0.8523, 0.2559, 0.8636, 0.2362, 0.875, 0.2559, 0.8523, 0.2559, 0.8523, 0.2559, 0.875, 0.2559, 0.8636, 0.2756, 0.875, 0.2559, 0.8864, 0.2756, 0.8636, 0.2756, 0.8636, 0.2756, 0.8864, 0.2756, 0.875, 0.2952, 0.8864, 0.2756, 0.8977, 0.2952, 0.875, 0.2952, 0.875, 0.2952, 0.8977, 0.2952, 0.8864, 0.3149, 0.8977, 0.2952, 0.9091, 0.3149, 0.8864, 0.3149, 0.01136, 0.2952, 0.02273, 0.3149, 0.0, 0.3149, 0.02273, 0.2756, 0.03409, 0.2952, 0.01136, 0.2952, 0.03409, 0.2559, 0.04545, 0.2756, 0.02273, 0.2756, 0.04545, 0.2362, 0.05682, 0.2559, 0.03409, 0.2559, 0.05682, 0.2165, 0.06818, 0.2362, 0.04545, 0.2362, 0.01136, 0.2952, 0.03409, 0.2952, 0.02273, 0.3149, 0.03409, 0.2952, 0.04545, 0.3149, 0.02273, 0.3149, 0.02273, 0.2756, 0.04545, 0.2756, 0.03409, 0.2952, 0.04545, 0.2756, 0.05682, 0.2952, 0.03409, 0.2952, 0.03409, 0.2952, 0.05682, 0.2952, 0.04545, 0.3149, 0.05682, 0.2952, 0.06818, 0.3149, 0.04545, 0.3149, 0.03409, 0.2559, 0.05682, 0.2559, 0.04545, 0.2756, 0.05682, 0.2559, 0.06818, 0.2756, 0.04545, 0.2756, 0.04545, 0.2756, 0.06818, 0.2756, 0.05682, 0.2952, 0.06818, 0.2756, 0.07955, 0.2952, 0.05682, 0.2952, 0.05682, 0.2952, 0.07955, 0.2952, 0.06818, 0.3149, 0.07955, 0.2952, 0.09091, 0.3149, 0.06818, 0.3149, 0.04545, 0.2362, 0.06818, 0.2362, 0.05682, 0.2559, 0.06818, 0.2362, 0.07955, 0.2559, 0.05682, 0.2559, 0.05682, 0.2559, 0.07955, 0.2559, 0.06818, 0.2756, 0.07955, 0.2559, 0.09091, 0.2756, 0.06818, 0.2756, 0.06818, 0.2756, 0.09091, 0.2756, 0.07955, 0.2952, 0.09091, 0.2756, 0.1023, 0.2952, 0.07955, 0.2952, 0.07955, 0.2952, 0.1023, 0.2952, 0.09091, 0.3149, 0.1023, 0.2952, 0.1136, 0.3149, 0.09091, 0.3149, 0.05682, 0.2165, 0.07955, 0.2165, 0.06818, 0.2362, 0.07955, 0.2165, 0.09091, 0.2362, 0.06818, 0.2362, 0.06818, 0.2362, 0.09091, 0.2362, 0.07955, 0.2559, 0.09091, 0.2362, 0.1023, 0.2559, 0.07955, 0.2559, 0.07955, 0.2559, 0.1023, 0.2559, 0.09091, 0.2756, 0.1023, 0.2559, 0.1136, 0.2756, 0.09091, 0.2756, 0.09091, 0.2756, 0.1136, 0.2756, 0.1023, 0.2952, 0.1136, 0.2756, 0.125, 0.2952, 0.1023, 0.2952, 0.1023, 0.2952, 0.125, 0.2952, 0.1136, 0.3149, 0.125, 0.2952, 0.1364, 0.3149, 0.1136, 0.3149, 0.07955, 0.2165, 0.1023, 0.2165, 0.09091, 0.2362, 0.1023, 0.2165, 0.1136, 0.2362, 0.09091, 0.2362, 0.09091, 0.2362, 0.1136, 0.2362, 0.1023, 0.2559, 0.1136, 0.2362, 0.125, 0.2559, 0.1023, 0.2559, 0.1023, 0.2559, 0.125, 0.2559, 0.1136, 0.2756, 0.125, 0.2559, 0.1364, 0.2756, 0.1136, 0.2756, 0.1136, 0.2756, 0.1364, 0.2756, 0.125, 0.2952, 0.1364, 0.2756, 0.1477, 0.2952, 0.125, 0.2952, 0.125, 0.2952, 0.1477, 0.2952, 0.1364, 0.3149, 0.1477, 0.2952, 0.1591, 0.3149, 0.1364, 0.3149, 0.1023, 0.2165, 0.125, 0.2165, 0.1136, 0.2362, 0.125, 0.2165, 0.1364, 0.2362, 0.1136, 0.2362, 0.1136, 0.2362, 0.1364, 0.2362, 0.125, 0.2559, 0.1364, 0.2362, 0.1477, 0.2559, 0.125, 0.2559, 0.125, 0.2559, 0.1477, 0.2559, 0.1364, 0.2756, 0.1477, 0.2559, 0.1591, 0.2756, 0.1364, 0.2756, 0.1364, 0.2756, 0.1591, 0.2756, 0.1477, 0.2952, 0.1591, 0.2756, 0.1705, 0.2952, 0.1477, 0.2952, 0.1477, 0.2952, 0.1705, 0.2952, 0.1591, 0.3149, 0.1705, 0.2952, 0.1818, 0.3149, 0.1591, 0.3149, 0.1932, 0.2952, 0.2045, 0.3149, 0.1818, 0.3149, 0.2045, 0.2756, 0.2159, 0.2952, 0.1932, 0.2952, 0.2159, 0.2559, 0.2273, 0.2756, 0.2045, 0.2756, 0.2273, 0.2362, 0.2386, 0.2559, 0.2159, 0.2559, 0.2386, 0.2165, 0.25, 0.2362, 0.2273, 0.2362, 0.1932, 0.2952, 0.2159, 0.2952, 0.2045, 0.3149, 0.2159, 0.2952, 0.2273, 0.3149, 0.2045, 0.3149, 0.2045, 0.2756, 0.2273, 0.2756, 0.2159, 0.2952, 0.2273, 0.2756, 0.2386, 0.2952, 0.2159, 0.2952, 0.2159, 0.2952, 0.2386, 0.2952, 0.2273, 0.3149, 0.2386, 0.2952, 0.25, 0.3149, 0.2273, 0.3149, 0.2159, 0.2559, 0.2386, 0.2559, 0.2273, 0.2756, 0.2386, 0.2559, 0.25, 0.2756, 0.2273, 0.2756, 0.2273, 0.2756, 0.25, 0.2756, 0.2386, 0.2952, 0.25, 0.2756, 0.2614, 0.2952, 0.2386, 0.2952, 0.2386, 0.2952, 0.2614, 0.2952, 0.25, 0.3149, 0.2614, 0.2952, 0.2727, 0.3149, 0.25, 0.3149, 0.2273, 0.2362, 0.25, 0.2362, 0.2386, 0.2559, 0.25, 0.2362, 0.2614, 0.2559, 0.2386, 0.2559, 0.2386, 0.2559, 0.2614, 0.2559, 0.25, 0.2756, 0.2614, 0.2559, 0.2727, 0.2756, 0.25, 0.2756, 0.25, 0.2756, 0.2727, 0.2756, 0.2614, 0.2952, 0.2727, 0.2756, 0.2841, 0.2952, 0.2614, 0.2952, 0.2614, 0.2952, 0.2841, 0.2952, 0.2727, 0.3149, 0.2841, 0.2952, 0.2955, 0.3149, 0.2727, 0.3149, 0.2386, 0.2165, 0.2614, 0.2165, 0.25, 0.2362, 0.2614, 0.2165, 0.2727, 0.2362, 0.25, 0.2362, 0.25, 0.2362, 0.2727, 0.2362, 0.2614, 0.2559, 0.2727, 0.2362, 0.2841, 0.2559, 0.2614, 0.2559, 0.2614, 0.2559, 0.2841, 0.2559, 0.2727, 0.2756, 0.2841, 0.2559, 0.2955, 0.2756, 0.2727, 0.2756, 0.2727, 0.2756, 0.2955, 0.2756, 0.2841, 0.2952, 0.2955, 0.2756, 0.3068, 0.2952, 0.2841, 0.2952, 0.2841, 0.2952, 0.3068, 0.2952, 0.2955, 0.3149, 0.3068, 0.2952, 0.3182, 0.3149, 0.2955, 0.3149, 0.2614, 0.2165, 0.2841, 0.2165, 0.2727, 0.2362, 0.2841, 0.2165, 0.2955, 0.2362, 0.2727, 0.2362, 0.2727, 0.2362, 0.2955, 0.2362, 0.2841, 0.2559, 0.2955, 0.2362, 0.3068, 0.2559, 0.2841, 0.2559, 0.2841, 0.2559, 0.3068, 0.2559, 0.2955, 0.2756, 0.3068, 0.2559, 0.3182, 0.2756, 0.2955, 0.2756, 0.2955, 0.2756, 0.3182, 0.2756, 0.3068, 0.2952, 0.3182, 0.2756, 0.3295, 0.2952, 0.3068, 0.2952, 0.3068, 0.2952, 0.3295, 0.2952, 0.3182, 0.3149, 0.3295, 0.2952, 0.3409, 0.3149, 0.3182, 0.3149, 0.2841, 0.2165, 0.3068, 0.2165, 0.2955, 0.2362, 0.3068, 0.2165, 0.3182, 0.2362, 0.2955, 0.2362, 0.2955, 0.2362, 0.3182, 0.2362, 0.3068, 0.2559, 0.3182, 0.2362, 0.3295, 0.2559, 0.3068, 0.2559, 0.3068, 0.2559, 0.3295, 0.2559, 0.3182, 0.2756, 0.3295, 0.2559, 0.3409, 0.2756, 0.3182, 0.2756, 0.3182, 0.2756, 0.3409, 0.2756, 0.3295, 0.2952, 0.3409, 0.2756, 0.3523, 0.2952, 0.3295, 0.2952, 0.3295, 0.2952, 0.3523, 0.2952, 0.3409, 0.3149, 0.3523, 0.2952, 0.3636, 0.3149, 0.3409, 0.3149, 0.5341, 0.2952, 0.5568, 0.2952, 0.5455, 0.3149, 0.5227, 0.2756, 0.5455, 0.2756, 0.5341, 0.2952, 0.5114, 0.2559, 0.5341, 0.2559, 0.5227, 0.2756, 0.5, 0.2362, 0.5227, 0.2362, 0.5114, 0.2559, 0.4886, 0.2165, 0.5114, 0.2165, 0.5, 0.2362, 0.5341, 0.2952, 0.5455, 0.2756, 0.5568, 0.2952, 0.5455, 0.2756, 0.5682, 0.2756, 0.5568, 0.2952, 0.5227, 0.2756, 0.5341, 0.2559, 0.5455, 0.2756, 0.5341, 0.2559, 0.5568, 0.2559, 0.5455, 0.2756, 0.5455, 0.2756, 0.5568, 0.2559, 0.5682, 0.2756, 0.5568, 0.2559, 0.5795, 0.2559, 0.5682, 0.2756, 0.5114, 0.2559, 0.5227, 0.2362, 0.5341, 0.2559, 0.5227, 0.2362, 0.5455, 0.2362, 0.5341, 0.2559, 0.5341, 0.2559, 0.5455, 0.2362, 0.5568, 0.2559, 0.5455, 0.2362, 0.5682, 0.2362, 0.5568, 0.2559, 0.5568, 0.2559, 0.5682, 0.2362, 0.5795, 0.2559, 0.5682, 0.2362, 0.5909, 0.2362, 0.5795, 0.2559, 0.5, 0.2362, 0.5114, 0.2165, 0.5227, 0.2362, 0.5114, 0.2165, 0.5341, 0.2165, 0.5227, 0.2362, 0.5227, 0.2362, 0.5341, 0.2165, 0.5455, 0.2362, 0.5341, 0.2165, 0.5568, 0.2165, 0.5455, 0.2362, 0.5455, 0.2362, 0.5568, 0.2165, 0.5682, 0.2362, 0.5568, 0.2165, 0.5795, 0.2165, 0.5682, 0.2362, 0.5682, 0.2362, 0.5795, 0.2165, 0.5909, 0.2362, 0.5795, 0.2165, 0.6023, 0.2165, 0.5909, 0.2362, 0.7159, 0.2952, 0.7386, 0.2952, 0.7273, 0.3149, 0.7045, 0.2756, 0.7273, 0.2756, 0.7159, 0.2952, 0.6932, 0.2559, 0.7159, 0.2559, 0.7045, 0.2756, 0.6818, 0.2362, 0.7045, 0.2362, 0.6932, 0.2559, 0.6705, 0.2165, 0.6932, 0.2165, 0.6818, 0.2362, 0.7159, 0.2952, 0.7273, 0.2756, 0.7386, 0.2952, 0.7273, 0.2756, 0.75, 0.2756, 0.7386, 0.2952, 0.7045, 0.2756, 0.7159, 0.2559, 0.7273, 0.2756, 0.7159, 0.2559, 0.7386, 0.2559, 0.7273, 0.2756, 0.7273, 0.2756, 0.7386, 0.2559, 0.75, 0.2756, 0.7386, 0.2559, 0.7614, 0.2559, 0.75, 0.2756, 0.6932, 0.2559, 0.7045, 0.2362, 0.7159, 0.2559, 0.7045, 0.2362, 0.7273, 0.2362, 0.7159, 0.2559, 0.7159, 0.2559, 0.7273, 0.2362, 0.7386, 0.2559, 0.7273, 0.2362, 0.75, 0.2362, 0.7386, 0.2559, 0.7386, 0.2559, 0.75, 0.2362, 0.7614, 0.2559, 0.75, 0.2362, 0.7727, 0.2362, 0.7614, 0.2559, 0.6818, 0.2362, 0.6932, 0.2165, 0.7045, 0.2362, 0.6932, 0.2165, 0.7159, 0.2165, 0.7045, 0.2362, 0.7045, 0.2362, 0.7159, 0.2165, 0.7273, 0.2362, 0.7159, 0.2165, 0.7386, 0.2165, 0.7273, 0.2362, 0.7273, 0.2362, 0.7386, 0.2165, 0.75, 0.2362, 0.7386, 0.2165, 0.7614, 0.2165, 0.75, 0.2362, 0.75, 0.2362, 0.7614, 0.2165, 0.7727, 0.2362, 0.7614, 0.2165, 0.7841, 0.2165, 0.7727, 0.2362, 0.8977, 0.2952, 0.9205, 0.2952, 0.9091, 0.3149, 0.8864, 0.2756, 0.9091, 0.2756, 0.8977, 0.2952, 0.875, 0.2559, 0.8977, 0.2559, 0.8864, 0.2756, 0.8636, 0.2362, 0.8864, 0.2362, 0.875, 0.2559, 0.8523, 0.2165, 0.875, 0.2165, 0.8636, 0.2362, 0.8977, 0.2952, 0.9091, 0.2756, 0.9205, 0.2952, 0.9091, 0.2756, 0.9318, 0.2756, 0.9205, 0.2952, 0.8864, 0.2756, 0.8977, 0.2559, 0.9091, 0.2756, 0.8977, 0.2559, 0.9205, 0.2559, 0.9091, 0.2756, 0.9091, 0.2756, 0.9205, 0.2559, 0.9318, 0.2756, 0.9205, 0.2559, 0.9432, 0.2559, 0.9318, 0.2756, 0.875, 0.2559, 0.8864, 0.2362, 0.8977, 0.2559, 0.8864, 0.2362, 0.9091, 0.2362, 0.8977, 0.2559, 0.8977, 0.2559, 0.9091, 0.2362, 0.9205, 0.2559, 0.9091, 0.2362, 0.9318, 0.2362, 0.9205, 0.2559, 0.9205, 0.2559, 0.9318, 0.2362, 0.9432, 0.2559, 0.9318, 0.2362, 0.9545, 0.2362, 0.9432, 0.2559, 0.8636, 0.2362, 0.875, 0.2165, 0.8864, 0.2362, 0.875, 0.2165, 0.8977, 0.2165, 0.8864, 0.2362, 0.8864, 0.2362, 0.8977, 0.2165, 0.9091, 0.2362, 0.8977, 0.2165, 0.9205, 0.2165, 0.9091, 0.2362, 0.9091, 0.2362, 0.9205, 0.2165, 0.9318, 0.2362, 0.9205, 0.2165, 0.9432, 0.2165, 0.9318, 0.2362, 0.9318, 0.2362, 0.9432, 0.2165, 0.9545, 0.2362, 0.9432, 0.2165, 0.9659, 0.2165, 0.9545, 0.2362, 0.1705, 0.2952, 0.1932, 0.2952, 0.1818, 0.3149, 0.1591, 0.2756, 0.1818, 0.2756, 0.1705, 0.2952, 0.1477, 0.2559, 0.1705, 0.2559, 0.1591, 0.2756, 0.1364, 0.2362, 0.1591, 0.2362, 0.1477, 0.2559, 0.125, 0.2165, 0.1477, 0.2165, 0.1364, 0.2362, 0.1705, 0.2952, 0.1818, 0.2756, 0.1932, 0.2952, 0.1818, 0.2756, 0.2045, 0.2756, 0.1932, 0.2952, 0.1591, 0.2756, 0.1705, 0.2559, 0.1818, 0.2756, 0.1705, 0.2559, 0.1932, 0.2559, 0.1818, 0.2756, 0.1818, 0.2756, 0.1932, 0.2559, 0.2045, 0.2756, 0.1932, 0.2559, 0.2159, 0.2559, 0.2045, 0.2756, 0.1477, 0.2559, 0.1591, 0.2362, 0.1705, 0.2559, 0.1591, 0.2362, 0.1818, 0.2362, 0.1705, 0.2559, 0.1705, 0.2559, 0.1818, 0.2362, 0.1932, 0.2559, 0.1818, 0.2362, 0.2045, 0.2362, 0.1932, 0.2559, 0.1932, 0.2559, 0.2045, 0.2362, 0.2159, 0.2559, 0.2045, 0.2362, 0.2273, 0.2362, 0.2159, 0.2559, 0.1364, 0.2362, 0.1477, 0.2165, 0.1591, 0.2362, 0.1477, 0.2165, 0.1705, 0.2165, 0.1591, 0.2362, 0.1591, 0.2362, 0.1705, 0.2165, 0.1818, 0.2362, 0.1705, 0.2165, 0.1932, 0.2165, 0.1818, 0.2362, 0.1818, 0.2362, 0.1932, 0.2165, 0.2045, 0.2362, 0.1932, 0.2165, 0.2159, 0.2165, 0.2045, 0.2362, 0.2045, 0.2362, 0.2159, 0.2165, 0.2273, 0.2362, 0.2159, 0.2165, 0.2386, 0.2165, 0.2273, 0.2362, 0.3523, 0.2952, 0.375, 0.2952, 0.3636, 0.3149, 0.3409, 0.2756, 0.3636, 0.2756, 0.3523, 0.2952, 0.3295, 0.2559, 0.3523, 0.2559, 0.3409, 0.2756, 0.3182, 0.2362, 0.3409, 0.2362, 0.3295, 0.2559, 0.3068, 0.2165, 0.3295, 0.2165, 0.3182, 0.2362, 0.3523, 0.2952, 0.3636, 0.2756, 0.375, 0.2952, 0.3636, 0.2756, 0.3864, 0.2756, 0.375, 0.2952, 0.3409, 0.2756, 0.3523, 0.2559, 0.3636, 0.2756, 0.3523, 0.2559, 0.375, 0.2559, 0.3636, 0.2756, 0.3636, 0.2756, 0.375, 0.2559, 0.3864, 0.2756, 0.375, 0.2559, 0.3977, 0.2559, 0.3864, 0.2756, 0.3295, 0.2559, 0.3409, 0.2362, 0.3523, 0.2559, 0.3409, 0.2362, 0.3636, 0.2362, 0.3523, 0.2559, 0.3523, 0.2559, 0.3636, 0.2362, 0.375, 0.2559, 0.3636, 0.2362, 0.3864, 0.2362, 0.375, 0.2559, 0.375, 0.2559, 0.3864, 0.2362, 0.3977, 0.2559, 0.3864, 0.2362, 0.4091, 0.2362, 0.3977, 0.2559, 0.3182, 0.2362, 0.3295, 0.2165, 0.3409, 0.2362, 0.3295, 0.2165, 0.3523, 0.2165, 0.3409, 0.2362, 0.3409, 0.2362, 0.3523, 0.2165, 0.3636, 0.2362, 0.3523, 0.2165, 0.375, 0.2165, 0.3636, 0.2362, 0.3636, 0.2362, 0.375, 0.2165, 0.3864, 0.2362, 0.375, 0.2165, 0.3977, 0.2165, 0.3864, 0.2362, 0.3864, 0.2362, 0.3977, 0.2165, 0.4091, 0.2362, 0.3977, 0.2165, 0.4205, 0.2165, 0.4091, 0.2362])
me_icosphere_002.update()
me_cylinder_002 = bpy.data.meshes.new('Cylinder.002')
me_cylinder_002.from_pydata([(0.0, 0.54, -0.045), (0.0, 0.54, 0.045), (0.3818, 0.3818, -0.045), (0.3818, 0.3818, 0.045), (0.54, 0.0, -0.045), (0.54, 0.0, 0.045), (0.3818, -0.3818, -0.045), (0.3818, -0.3818, 0.045), (0.0, -0.54, -0.045), (0.0, -0.54, 0.045), (-0.3818, -0.3818, -0.045), (-0.3818, -0.3818, 0.045), (-0.54, 0.0, -0.045), (-0.54, 0.0, 0.045), (-0.3818, 0.3818, -0.045), (-0.3818, 0.3818, 0.045)], [], [(0, 1, 3, 2), (2, 3, 5, 4), (4, 5, 7, 6), (6, 7, 9, 8), (8, 9, 11, 10), (10, 11, 13, 12), (3, 1, 15, 13, 11, 9, 7, 5), (12, 13, 15, 14), (14, 15, 1, 0), (0, 2, 4, 6, 8, 10, 12, 14)])
_uv = me_cylinder_002.uv_layers.new(name='UVMap')
_uv.uv.foreach_set('vector', [1.0, 0.5, 1.0, 1.0, 0.875, 1.0, 0.875, 0.5, 0.875, 0.5, 0.875, 1.0, 0.75, 1.0, 0.75, 0.5, 0.75, 0.5, 0.75, 1.0, 0.625, 1.0, 0.625, 0.5, 0.625, 0.5, 0.625, 1.0, 0.5, 1.0, 0.5, 0.5, 0.5, 0.5, 0.5, 1.0, 0.375, 1.0, 0.375, 0.5, 0.375, 0.5, 0.375, 1.0, 0.25, 1.0, 0.25, 0.5, 0.4197, 0.4197, 0.25, 0.49, 0.08029, 0.4197, 0.01, 0.25, 0.08029, 0.08029, 0.25, 0.01, 0.4197, 0.08029, 0.49, 0.25, 0.25, 0.5, 0.25, 1.0, 0.125, 1.0, 0.125, 0.5, 0.125, 0.5, 0.125, 1.0, 0.0, 1.0, 0.0, 0.5, 0.75, 0.49, 0.9197, 0.4197, 0.99, 0.25, 0.9197, 0.08029, 0.75, 0.01, 0.5803, 0.08029, 0.51, 0.25, 0.5803, 0.4197])
me_cylinder_002.update()
me_cylinder_003 = bpy.data.meshes.new('Cylinder.003')
me_cylinder_003.from_pydata([(0.0, 0.54, -0.045), (0.0, 0.54, 0.045), (0.3818, 0.3818, -0.045), (0.3818, 0.3818, 0.045), (0.54, 0.0, -0.045), (0.54, 0.0, 0.045), (0.3818, -0.3818, -0.045), (0.3818, -0.3818, 0.045), (0.0, -0.54, -0.045), (0.0, -0.54, 0.045), (-0.3818, -0.3818, -0.045), (-0.3818, -0.3818, 0.045), (-0.54, 0.0, -0.045), (-0.54, 0.0, 0.045), (-0.3818, 0.3818, -0.045), (-0.3818, 0.3818, 0.045)], [], [(0, 1, 3, 2), (2, 3, 5, 4), (4, 5, 7, 6), (6, 7, 9, 8), (8, 9, 11, 10), (10, 11, 13, 12), (3, 1, 15, 13, 11, 9, 7, 5), (12, 13, 15, 14), (14, 15, 1, 0), (0, 2, 4, 6, 8, 10, 12, 14)])
_uv = me_cylinder_003.uv_layers.new(name='UVMap')
_uv.uv.foreach_set('vector', [1.0, 0.5, 1.0, 1.0, 0.875, 1.0, 0.875, 0.5, 0.875, 0.5, 0.875, 1.0, 0.75, 1.0, 0.75, 0.5, 0.75, 0.5, 0.75, 1.0, 0.625, 1.0, 0.625, 0.5, 0.625, 0.5, 0.625, 1.0, 0.5, 1.0, 0.5, 0.5, 0.5, 0.5, 0.5, 1.0, 0.375, 1.0, 0.375, 0.5, 0.375, 0.5, 0.375, 1.0, 0.25, 1.0, 0.25, 0.5, 0.4197, 0.4197, 0.25, 0.49, 0.08029, 0.4197, 0.01, 0.25, 0.08029, 0.08029, 0.25, 0.01, 0.4197, 0.08029, 0.49, 0.25, 0.25, 0.5, 0.25, 1.0, 0.125, 1.0, 0.125, 0.5, 0.125, 0.5, 0.125, 1.0, 0.0, 1.0, 0.0, 0.5, 0.75, 0.49, 0.9197, 0.4197, 0.99, 0.25, 0.9197, 0.08029, 0.75, 0.01, 0.5803, 0.08029, 0.51, 0.25, 0.5803, 0.4197])
me_cylinder_003.update()

# ---- objects
ob_light = bpy.data.objects.new('Light', light_light)
ob_camera = bpy.data.objects.new('Camera', cam_camera)
ob_camera_pivot = bpy.data.objects.new('Camera Pivot', None)
ob_body = bpy.data.objects.new('Body', me_cylinder)
ob_icosphere = bpy.data.objects.new('Icosphere', me_icosphere_002)
ob_cylinder = bpy.data.objects.new('Cylinder', me_cylinder_002)
ob_cylinder_001 = bpy.data.objects.new('Cylinder.001', me_cylinder_003)

# ---- transforms, parenting, visibility, modifiers, constraints
ob_light.parent = ob_camera_pivot
ob_light.location = (-5.0, 0.0, 5.0)
ob_light.rotation_euler = (0.0, -0.8727, -0.2094)
ob_light.lock_rotations_4d = False
ob_light.empty_display_type = 'ARROWS'
ob_light.color = (0.0, 0.0, 0.0, 0.0)
ob_light.lineart.crease_threshold = 0.0
ob_camera.parent = ob_camera_pivot
ob_camera.location = (-2.141, -4.474, 4.958)
ob_camera.rotation_euler = (0.7854, -6.073e-09, -0.4464)
ob_camera.lock_rotations_4d = False
ob_camera.empty_display_type = 'ARROWS'
ob_camera.color = (0.0, 0.0, 0.0, 0.0)
ob_camera.display_type = 'WIRE'
ob_camera.lineart.crease_threshold = 0.0
ob_camera_pivot.location = (0.0, 0.0, 0.0)
ob_camera_pivot.empty_display_type = 'CIRCLE'
ob_camera_pivot.empty_display_size = 0.01
ob_body.location = (0.01056, -0.003584, 0.0)
ob_body.rotation_euler = (-0.0, -1.571, 0.0)
ob_body.scale = (1.964, 1.964, 1.0)
_m = ob_body.modifiers.new('Smooth by Angle', 'NODES')
_m.node_group = ng_smooth_by_angle
_m.use_pin_to_last = True
_m.show_group_selector = False
ob_icosphere.location = (-1.093, 0.0, 0.0)
ob_icosphere.rotation_euler = (-0.0, -1.571, 0.0)
ob_icosphere.scale = (1.78, 1.78, 1.077)
_m = ob_icosphere.modifiers.new('Smooth by Angle', 'NODES')
_m.node_group = ng_smooth_by_angle
_m.use_pin_to_last = True
_m.show_group_selector = False
ob_cylinder.location = (-0.9885, 0.0, 0.0)
ob_cylinder.rotation_euler = (-1.571, -1.343, 1.571)
ob_cylinder.scale = (1.306, 1.306, 1.306)
ob_cylinder_001.location = (1.147, 0.0, 0.0)
ob_cylinder_001.rotation_euler = (-1.571, -1.343, 1.571)
ob_cylinder_001.scale = (1.305, 1.305, 1.305)

# ---- collection membership
col_collection.objects.link(ob_light)
col_collection.objects.link(ob_camera)
col_collection.objects.link(ob_camera_pivot)
col_collection.objects.link(ob_body)
col_collection.objects.link(ob_icosphere)
col_collection.objects.link(ob_cylinder)
col_collection.objects.link(ob_cylinder_001)

# ---- scene / render settings (as saved in the file)
scene.camera = ob_camera
scene.frame_start = 1; scene.frame_end = 250; scene.frame_set(1)
scene.render.engine = 'CYCLES'
scene.render.resolution_x = 64
scene.render.resolution_y = 64
scene.render.film_transparent = True
bpy.context.view_layer.update()
